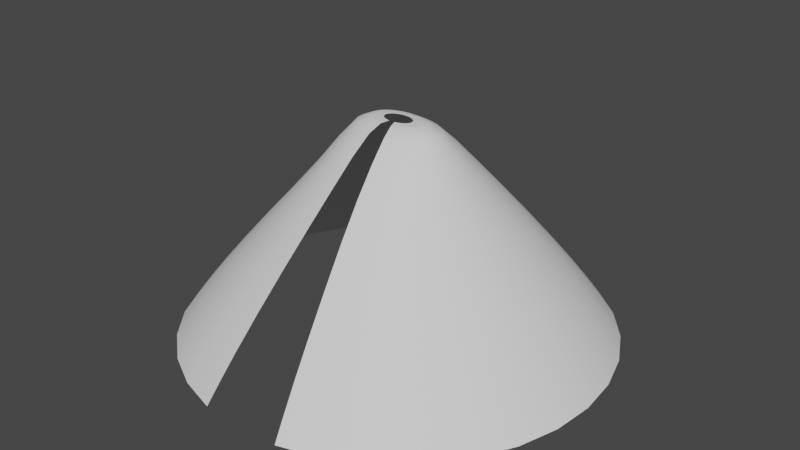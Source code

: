 # Source: cloth.blend  (saved by Blender 2.83.19; exported with 4.5.12 LTS)
import bpy
from mathutils import Matrix  # noqa: F401  (used for matrix-valued properties, if any)

bpy.ops.wm.read_factory_settings(use_empty=True)
scene = bpy.context.scene
scene.name = 'Scene'

# ---- collections
col_collection = bpy.data.collections.new('Collection'); scene.collection.children.link(col_collection)

# ---- world
world_world = bpy.data.worlds.new('World'); scene.world = world_world
world_world.use_nodes = True; world_world.node_tree.nodes.clear()
_N = world_world.node_tree.nodes; _L = world_world.node_tree.links
n0 = _N.new('ShaderNodeOutputWorld'); n0.name = 'World Output'; n0.location = (300, 300)
n1 = _N.new('ShaderNodeBackground'); n1.name = 'Background'; n1.location = (10, 300)
n1.inputs[0].default_value = (0.05088, 0.05088, 0.05088, 1.0)
_L.new(n1.outputs[0], n0.inputs[0])
n0.is_active_output = True
world_world.color = (0.05088, 0.05088, 0.05088)
world_world.use_sun_shadow = False
world_world.sun_shadow_jitter_overblur = 0.0

# ---- meshes
me_cylinder = bpy.data.meshes.new('Cylinder')
me_cylinder.from_pydata([(-0.0001416, 0.2923, 0.787), (1.192e-07, 0.03635, 0.9796), (0.05927, 0.2867, 0.787), (0.01171, 0.03565, 0.9796), (0.1164, 0.2701, 0.787), (0.02297, 0.03358, 0.9796), (0.169, 0.2431, 0.787), (0.03335, 0.03022, 0.9796), (0.2152, 0.2067, 0.787), (0.04244, 0.0257, 0.9796), (0.2531, 0.1624, 0.787), (0.04991, 0.02019, 0.9796), (0.2812, 0.1119, 0.787), (0.05546, 0.01391, 0.9796), (0.2985, 0.05703, 0.787), (0.05887, 0.007091, 0.9796), (0.3044, 2.59e-07, 0.787), (0.06003, 3.261e-07, 0.9796), (0.2985, -0.05703, 0.787), (0.05887, -0.007091, 0.9796), (0.2812, -0.1119, 0.787), (0.05546, -0.01391, 0.9796), (0.2531, -0.1624, 0.787), (0.04991, -0.02019, 0.9796), (0.2152, -0.2067, 0.787), (0.04244, -0.0257, 0.9796), (0.169, -0.2431, 0.787), (0.03335, -0.03022, 0.9796), (0.1164, -0.2701, 0.787), (0.02297, -0.03358, 0.9796), (0.05927, -0.2867, 0.787), (0.01171, -0.03565, 0.9796), (-0.05955, -0.2867, 0.787), (-0.01171, -0.03565, 0.9796), (-0.1167, -0.2701, 0.787), (-0.02297, -0.03358, 0.9796), (-0.1693, -0.2431, 0.787), (-0.03335, -0.03022, 0.9796), (-0.2155, -0.2067, 0.787), (-0.04244, -0.0257, 0.9796), (-0.2533, -0.1624, 0.787), (-0.04991, -0.02019, 0.9796), (-0.2815, -0.1119, 0.787), (-0.05546, -0.01391, 0.9796), (-0.2988, -0.05703, 0.787), (-0.05887, -0.007091, 0.9796), (-0.3047, 5.199e-07, 0.787), (-0.06003, 3.588e-07, 0.9796), (-0.2988, 0.05703, 0.787), (-0.05887, 0.007091, 0.9796), (-0.2815, 0.1119, 0.787), (-0.05546, 0.01391, 0.9796), (-0.2533, 0.1624, 0.787), (-0.04991, 0.02019, 0.9796), (-0.2155, 0.2067, 0.787), (-0.04244, 0.0257, 0.9796), (-0.1693, 0.2431, 0.787), (-0.03335, 0.03022, 0.9796), (-0.1167, 0.2701, 0.787), (-0.02297, 0.03358, 0.9796), (-0.05955, 0.2867, 0.787), (-0.01171, 0.03565, 0.9796), (-0.0005669, 0.1201, 0.9502), (0.03315, 0.1178, 0.9502), (0.06556, 0.111, 0.9502), (0.09544, 0.09987, 0.9502), (0.1216, 0.08493, 0.9502), (0.1431, 0.06673, 0.9502), (0.1591, 0.04596, 0.9502), (0.1689, 0.02343, 0.9502), (0.1722, 3.02e-07, 0.9502), (0.1689, -0.02343, 0.9502), (0.1591, -0.04596, 0.9502), (0.1431, -0.06673, 0.9502), (0.1216, -0.08493, 0.9502), (0.09544, -0.09987, 0.9502), (0.06556, -0.111, 0.9502), (0.03315, -0.1178, 0.9502), (-0.03428, -0.1178, 0.9502), (-0.0667, -0.111, 0.9502), (-0.09657, -0.09987, 0.9502), (-0.1228, -0.08493, 0.9502), (-0.1442, -0.06673, 0.9502), (-0.1602, -0.04596, 0.9502), (-0.17, -0.02343, 0.9502), (-0.1734, 4.096e-07, 0.9502), (-0.17, 0.02343, 0.9502), (-0.1602, 0.04596, 0.9502), (-0.1442, 0.06673, 0.9502), (-0.1228, 0.08493, 0.9502), (-0.09657, 0.09987, 0.9502), (-0.0667, 0.111, 0.9502), (-0.03428, 0.1178, 0.9502), (1.853e-07, 0.5108, 0.5463), (0.09966, 0.501, 0.5463), (0.1955, 0.472, 0.5463), (0.2838, 0.4248, 0.5463), (0.3612, 0.3612, 0.5463), (0.4248, 0.2838, 0.5463), (0.472, 0.1955, 0.5463), (0.501, 0.09966, 0.5463), (0.5108, 2.133e-07, 0.5463), (0.501, -0.09966, 0.5463), (0.472, -0.1955, 0.5463), (0.4248, -0.2838, 0.5463), (0.3612, -0.3612, 0.5463), (0.2838, -0.4248, 0.5463), (0.1955, -0.472, 0.5463), (0.09966, -0.501, 0.5463), (-0.09966, -0.501, 0.5463), (-0.1955, -0.472, 0.5463), (-0.2838, -0.4247, 0.5463), (-0.3612, -0.3612, 0.5463), (-0.4248, -0.2838, 0.5463), (-0.472, -0.1955, 0.5463), (-0.501, -0.09966, 0.5463), (-0.5108, 6.692e-07, 0.5463), (-0.501, 0.09966, 0.5463), (-0.472, 0.1955, 0.5463), (-0.4247, 0.2838, 0.5463), (-0.3612, 0.3612, 0.5463), (-0.2838, 0.4248, 0.5463), (-0.1955, 0.472, 0.5463), (-0.09966, 0.501, 0.5463), (2.24e-07, 0.7137, 0.3041), (0.1392, 0.7, 0.3041), (0.2731, 0.6594, 0.3041), (0.3965, 0.5934, 0.3041), (0.5047, 0.5047, 0.3041), (0.5934, 0.3965, 0.3041), (0.6594, 0.2731, 0.3041), (0.7, 0.1392, 0.3041), (0.7137, 1.714e-07, 0.3041), (0.7, -0.1392, 0.3041), (0.6594, -0.2731, 0.3041), (0.5934, -0.3965, 0.3041), (0.5047, -0.5047, 0.3041), (0.3965, -0.5934, 0.3041), (0.2731, -0.6594, 0.3041), (0.1392, -0.7, 0.3041), (-0.1392, -0.7, 0.3041), (-0.2731, -0.6594, 0.3041), (-0.3965, -0.5934, 0.3041), (-0.5047, -0.5047, 0.3041), (-0.5934, -0.3965, 0.3041), (-0.6594, -0.2731, 0.3041), (-0.7, -0.1392, 0.3041), (-0.7137, 8.07e-07, 0.3041), (-0.7, 0.1392, 0.3041), (-0.6594, 0.2731, 0.3041), (-0.5934, 0.3965, 0.3041), (-0.5047, 0.5047, 0.3041), (-0.3965, 0.5934, 0.3041), (-0.2731, 0.6594, 0.3041), (-0.1392, 0.7, 0.3041), (2.477e-07, 0.8438, 0.1324), (0.1646, 0.8275, 0.1324), (0.3229, 0.7795, 0.1324), (0.4688, 0.7016, 0.1324), (0.5966, 0.5966, 0.1324), (0.7016, 0.4688, 0.1324), (0.7795, 0.3229, 0.1324), (0.8275, 0.1646, 0.1324), (0.8438, 1.434e-07, 0.1324), (0.8275, -0.1646, 0.1324), (0.7795, -0.3229, 0.1324), (0.7016, -0.4688, 0.1324), (0.5966, -0.5966, 0.1324), (0.4688, -0.7016, 0.1324), (0.3229, -0.7795, 0.1324), (0.1646, -0.8275, 0.1324), (-0.1646, -0.8275, 0.1324), (-0.3229, -0.7795, 0.1324), (-0.4688, -0.7016, 0.1324), (-0.5966, -0.5966, 0.1324), (-0.7016, -0.4688, 0.1324), (-0.7795, -0.3229, 0.1324), (-0.8275, -0.1646, 0.1324), (-0.8438, 8.959e-07, 0.1324), (-0.8275, 0.1646, 0.1324), (-0.7795, 0.3229, 0.1324), (-0.7016, 0.4688, 0.1324), (-0.5966, 0.5966, 0.1324), (-0.4688, 0.7016, 0.1324), (-0.3229, 0.7795, 0.1324), (-0.1646, 0.8275, 0.1324), (-0.0003897, 0.07057, 0.9764), (0.04477, 0.1923, 0.8843), (0.08821, 0.1811, 0.8843), (0.1282, 0.163, 0.8843), (0.1633, 0.1386, 0.8843), (0.1921, 0.1089, 0.8843), (0.2135, 0.07502, 0.8843), (0.2267, 0.03824, 0.8843), (0.2312, 2.818e-07, 0.8843), (0.2267, -0.03824, 0.8843), (0.2135, -0.07502, 0.8843), (0.1921, -0.1089, 0.8843), (0.1633, -0.1386, 0.8843), (0.1282, -0.163, 0.8843), (0.08821, -0.1811, 0.8843), (0.04477, -0.1923, 0.8843), (-0.04558, -0.1923, 0.8843), (-0.08902, -0.1811, 0.8843), (-0.1291, -0.163, 0.8843), (-0.1641, -0.1386, 0.8843), (-0.1929, -0.1089, 0.8843), (-0.2143, -0.07502, 0.8843), (-0.2275, -0.03824, 0.8843), (-0.232, 4.578e-07, 0.8843), (-0.2275, 0.03824, 0.8843), (-0.2143, 0.07502, 0.8843), (-0.1929, 0.1089, 0.8843), (-0.1641, 0.1386, 0.8843), (-0.1291, 0.163, 0.8843), (-0.08902, 0.1811, 0.8843), (-0.04558, 0.1923, 0.8843), (-0.0004074, 0.196, 0.8843), (0.02232, 0.06921, 0.9764), (0.04416, 0.0652, 0.9764), (0.06429, 0.05867, 0.9764), (0.08193, 0.0499, 0.9764), (0.09641, 0.03921, 0.9764), (0.1072, 0.02701, 0.9764), (0.1138, 0.01377, 0.9764), (0.116, 3.159e-07, 0.9764), (0.1138, -0.01377, 0.9764), (0.1072, -0.027, 0.9764), (0.09641, -0.0392, 0.9764), (0.08193, -0.0499, 0.9764), (0.06429, -0.05867, 0.9764), (0.04416, -0.0652, 0.9764), (0.02232, -0.06921, 0.9764), (-0.0231, -0.06921, 0.9764), (-0.04494, -0.0652, 0.9764), (-0.06507, -0.05867, 0.9764), (-0.08271, -0.0499, 0.9764), (-0.09718, -0.0392, 0.9764), (-0.1079, -0.027, 0.9764), (-0.1146, -0.01377, 0.9764), (-0.1168, 3.792e-07, 0.9764), (-0.1146, 0.01377, 0.9764), (-0.1079, 0.02701, 0.9764), (-0.09718, 0.03921, 0.9764), (-0.08271, 0.0499, 0.9764), (-0.06507, 0.05868, 0.9764), (-0.04494, 0.0652, 0.9764), (-0.0231, 0.06921, 0.9764), (0.2228, -0.3322, 0.6716), (0.1534, -0.3691, 0.6716), (-0.3705, -0.1529, 0.6716), (-0.3933, -0.07793, 0.6716), (-1.755e-05, 0.3995, 0.6716), (0.07821, 0.3918, 0.6716), (-0.07825, 0.3918, 0.6716), (0.3933, -0.07793, 0.6716), (0.3705, -0.1529, 0.6716), (-0.1535, -0.3691, 0.6716), (-0.2228, -0.3322, 0.6716), (-0.3334, 0.2219, 0.6716), (-0.2836, 0.2825, 0.6716), (0.3334, 0.2219, 0.6716), (0.3705, 0.1529, 0.6716), (0.07821, -0.3918, 0.6716), (-0.401, 5.935e-07, 0.6716), (0.1534, 0.3691, 0.6716), (0.3334, -0.2219, 0.6716), (-0.2836, -0.2825, 0.6716), (-0.2228, 0.3322, 0.6716), (0.3933, 0.07793, 0.6716), (-0.3933, 0.07793, 0.6716), (0.2228, 0.3322, 0.6716), (0.2835, -0.2825, 0.6716), (-0.3334, -0.2219, 0.6716), (-0.1535, 0.3691, 0.6716), (0.401, 2.363e-07, 0.6716), (-0.07825, -0.3918, 0.6716), (-0.3705, 0.1529, 0.6716), (0.2835, 0.2825, 0.6716), (0.237, -0.5723, 0.4192), (0.1208, -0.6075, 0.4192), (0.1208, 0.6075, 0.4192), (0.237, 0.5723, 0.4192), (-0.438, 0.438, 0.4192), (-0.3441, 0.515, 0.4192), (0.3441, 0.515, 0.4192), (-0.237, 0.5723, 0.4192), (-0.1208, -0.6075, 0.4192), (0.438, 0.438, 0.4192), (-0.1208, 0.6075, 0.4192), (-0.237, -0.5723, 0.4192), (0.515, 0.3441, 0.4192), (2.073e-07, 0.6194, 0.4192), (-0.3441, -0.515, 0.4192), (0.5723, 0.237, 0.4192), (-0.438, -0.438, 0.4192), (0.6075, 0.1208, 0.4192), (-0.515, -0.3441, 0.4192), (0.6194, 1.902e-07, 0.4192), (-0.5723, -0.237, 0.4192), (0.6075, -0.1208, 0.4192), (-0.6075, -0.1208, 0.4192), (0.5723, -0.237, 0.4192), (-0.6194, 7.442e-07, 0.4192), (0.515, -0.3441, 0.4192), (-0.6075, 0.1208, 0.4192), (0.438, -0.438, 0.4192), (-0.5723, 0.237, 0.4192), (0.3441, -0.515, 0.4192), (-0.515, 0.3441, 0.4192), (-0.1532, -0.7704, 0.2115), (-0.3006, -0.7257, 0.2115), (0.5554, 0.5554, 0.2115), (0.6531, 0.4364, 0.2115), (-0.1532, 0.7704, 0.2115), (2.375e-07, 0.7854, 0.2115), (-0.4364, -0.6531, 0.2115), (0.7257, 0.3006, 0.2115), (-0.5554, -0.5554, 0.2115), (0.7704, 0.1532, 0.2115), (-0.6531, -0.4364, 0.2115), (0.7854, 1.555e-07, 0.2115), (-0.7257, -0.3006, 0.2115), (0.7704, -0.1532, 0.2115), (-0.7704, -0.1532, 0.2115), (0.7257, -0.3006, 0.2115), (-0.7854, 8.568e-07, 0.2115), (0.6531, -0.4364, 0.2115), (-0.7704, 0.1532, 0.2115), (0.5554, -0.5554, 0.2115), (-0.7257, 0.3006, 0.2115), (0.4364, -0.6531, 0.2115), (-0.6531, 0.4364, 0.2115), (0.3006, -0.7257, 0.2115), (0.1532, 0.7704, 0.2115), (-0.5554, 0.5554, 0.2115), (0.1532, -0.7704, 0.2115), (0.3006, 0.7257, 0.2115), (-0.4364, 0.6531, 0.2115), (0.4364, 0.6531, 0.2115), (-0.3006, 0.7257, 0.2115), (-0.0004783, 0.09534, 0.9633), (0.02773, 0.09351, 0.9633), (0.05486, 0.08808, 0.9633), (0.07986, 0.07927, 0.9633), (0.1018, 0.06741, 0.9633), (0.1198, 0.05297, 0.9633), (0.1331, 0.03648, 0.9633), (0.1414, 0.0186, 0.9633), (0.1441, 3.089e-07, 0.9633), (0.1414, -0.0186, 0.9633), (0.1331, -0.03648, 0.9633), (0.1198, -0.05297, 0.9633), (0.1018, -0.06741, 0.9633), (0.07986, -0.07927, 0.9633), (0.05486, -0.08808, 0.9633), (0.02773, -0.09351, 0.9633), (-0.02869, -0.09351, 0.9633), (-0.05582, -0.08808, 0.9633), (-0.08082, -0.07927, 0.9633), (-0.1027, -0.06741, 0.9633), (-0.1207, -0.05297, 0.9633), (-0.1341, -0.03648, 0.9633), (-0.1423, -0.0186, 0.9633), (-0.1451, 3.944e-07, 0.9633), (-0.1423, 0.0186, 0.9633), (-0.1341, 0.03648, 0.9633), (-0.1207, 0.05297, 0.9633), (-0.1027, 0.06741, 0.9633), (-0.08082, 0.07927, 0.9633), (-0.05582, 0.08808, 0.9633), (-0.02869, 0.09351, 0.9633), (-0.0001948, 0.05346, 0.978), (0.01702, 0.05243, 0.978), (0.03357, 0.04939, 0.978), (0.04882, 0.04445, 0.978), (0.06219, 0.0378, 0.978), (0.07316, 0.0297, 0.978), (0.08131, 0.02046, 0.978), (0.08633, 0.01043, 0.978), (0.08803, 3.21e-07, 0.978), (0.08633, -0.01043, 0.978), (0.08131, -0.02046, 0.978), (0.07316, -0.0297, 0.978), (0.06219, -0.0378, 0.978), (0.04882, -0.04445, 0.978), (0.03357, -0.04939, 0.978), (0.01702, -0.05243, 0.978), (-0.01741, -0.05243, 0.978), (-0.03396, -0.04939, 0.978), (-0.04921, -0.04445, 0.978), (-0.06258, -0.0378, 0.978), (-0.07355, -0.0297, 0.978), (-0.0817, -0.02046, 0.978), (-0.08672, -0.01043, 0.978), (-0.08841, 3.69e-07, 0.978), (-0.08672, 0.01043, 0.978), (-0.0817, 0.02046, 0.978), (-0.07355, 0.0297, 0.978), (-0.06258, 0.0378, 0.978), (-0.04921, 0.04445, 0.978), (-0.03396, 0.04939, 0.978), (-0.01741, 0.05243, 0.978), (0.03896, 0.155, 0.9172), (0.07688, 0.146, 0.9172), (0.1118, 0.1314, 0.9172), (0.1425, 0.1118, 0.9172), (0.1676, 0.08782, 0.9172), (0.1863, 0.06049, 0.9172), (0.1978, 0.03084, 0.9172), (0.2017, 2.919e-07, 0.9172), (0.1978, -0.03084, 0.9172), (0.1863, -0.06049, 0.9172), (0.1676, -0.08782, 0.9172), (0.1425, -0.1118, 0.9172), (0.1118, -0.1314, 0.9172), (0.07688, -0.146, 0.9172), (0.03896, -0.155, 0.9172), (-0.03993, -0.155, 0.9172), (-0.07786, -0.146, 0.9172), (-0.1128, -0.1314, 0.9172), (-0.1435, -0.1118, 0.9172), (-0.1686, -0.08782, 0.9172), (-0.1873, -0.06049, 0.9172), (-0.1988, -0.03084, 0.9172), (-0.2027, 4.337e-07, 0.9172), (-0.1988, 0.03084, 0.9172), (-0.1873, 0.06049, 0.9172), (-0.1686, 0.08782, 0.9172), (-0.1435, 0.1118, 0.9172), (-0.1128, 0.1314, 0.9172), (-0.07786, 0.146, 0.9172), (-0.03993, 0.155, 0.9172), (-0.0004871, 0.1581, 0.9172), (0.05202, 0.2395, 0.8356), (0.1023, 0.2256, 0.8356), (0.1486, 0.203, 0.8356), (0.1893, 0.1727, 0.8356), (0.2226, 0.1357, 0.8356), (0.2474, 0.09344, 0.8356), (0.2626, 0.04764, 0.8356), (0.2678, 2.704e-07, 0.8356), (0.2626, -0.04764, 0.8356), (0.2474, -0.09344, 0.8356), (0.2226, -0.1357, 0.8356), (0.1893, -0.1727, 0.8356), (0.1486, -0.203, 0.8356), (0.1023, -0.2256, 0.8356), (0.05202, -0.2395, 0.8356), (-0.05257, -0.2395, 0.8356), (-0.1028, -0.2256, 0.8356), (-0.1492, -0.203, 0.8356), (-0.1898, -0.1727, 0.8356), (-0.2231, -0.1357, 0.8356), (-0.2479, -0.09344, 0.8356), (-0.2632, -0.04764, 0.8356), (-0.2683, 4.888e-07, 0.8356), (-0.2632, 0.04764, 0.8356), (-0.2479, 0.09344, 0.8356), (-0.2231, 0.1357, 0.8356), (-0.1898, 0.1727, 0.8356), (-0.1492, 0.203, 0.8356), (-0.1028, 0.2256, 0.8356), (-0.05257, 0.2395, 0.8356), (-0.0002745, 0.2442, 0.8356), (0.1959, -0.2876, 0.7293), (0.1349, -0.3196, 0.7293), (-0.326, -0.1324, 0.7293), (-0.3461, -0.06748, 0.7293), (-7.958e-05, 0.3459, 0.7293), (0.06874, 0.3393, 0.7293), (-0.0689, 0.3393, 0.7293), (0.3459, -0.06748, 0.7293), (0.3258, -0.1324, 0.7293), (-0.1351, -0.3196, 0.7293), (-0.1961, -0.2876, 0.7293), (-0.2934, 0.1922, 0.7293), (-0.2495, 0.2446, 0.7293), (0.2932, 0.1922, 0.7293), (0.3258, 0.1324, 0.7293), (0.06874, -0.3393, 0.7293), (-0.3528, 5.567e-07, 0.7293), (0.1349, 0.3196, 0.7293), (0.2932, -0.1922, 0.7293), (-0.2495, -0.2446, 0.7293), (-0.1961, 0.2876, 0.7293), (0.3459, 0.06748, 0.7293), (-0.3461, 0.06748, 0.7293), (0.1959, 0.2876, 0.7293), (0.2494, -0.2446, 0.7293), (-0.2934, -0.1922, 0.7293), (-0.1351, 0.3196, 0.7293), (0.3527, 2.476e-07, 0.7293), (-0.0689, -0.3393, 0.7293), (-0.326, 0.1324, 0.7293), (0.2494, 0.2446, 0.7293), (0.2533, -0.3785, 0.609), (0.1745, -0.4205, 0.609), (-0.4212, -0.1742, 0.609), (-0.4472, -0.0888, 0.609), (-8.684e-06, 0.4552, 0.609), (0.08894, 0.4464, 0.609), (-0.08895, 0.4464, 0.609), (0.4472, -0.0888, 0.609), (0.4212, -0.1742, 0.609), (-0.1745, -0.4205, 0.609), (-0.2533, -0.3785, 0.609), (-0.3791, 0.2529, 0.609), (-0.3224, 0.3218, 0.609), (0.3791, 0.2529, 0.609), (0.4212, 0.1742, 0.609), (0.08894, -0.4464, 0.609), (-0.4559, 6.313e-07, 0.609), (0.1745, 0.4205, 0.609), (0.3791, -0.2529, 0.609), (-0.3224, -0.3218, 0.609), (-0.2533, 0.3785, 0.609), (0.4472, 0.0888, 0.609), (-0.4472, 0.0888, 0.609), (0.2533, 0.3785, 0.609), (0.3224, -0.3218, 0.609), (-0.3791, -0.2529, 0.609), (-0.1745, 0.4205, 0.609), (0.4559, 2.248e-07, 0.609), (-0.08895, -0.4464, 0.609), (-0.4212, 0.1742, 0.609), (0.3224, 0.3218, 0.609)], [], [(342, 343, 64, 63), (374, 219, 218, 373), (343, 344, 65, 64), (375, 220, 219, 374), (344, 345, 66, 65), (376, 221, 220, 375), (345, 346, 67, 66), (377, 222, 221, 376), (346, 347, 68, 67), (378, 223, 222, 377), (347, 348, 69, 68), (379, 224, 223, 378), (348, 349, 70, 69), (380, 225, 224, 379), (349, 350, 71, 70), (381, 226, 225, 380), (350, 351, 72, 71), (382, 227, 226, 381), (351, 352, 73, 72), (383, 228, 227, 382), (352, 353, 74, 73), (384, 229, 228, 383), (353, 354, 75, 74), (385, 230, 229, 384), (354, 355, 76, 75), (386, 231, 230, 385), (355, 356, 77, 76), (387, 232, 231, 386), (357, 358, 79, 78), (389, 234, 233, 388), (358, 359, 80, 79), (390, 235, 234, 389), (359, 360, 81, 80), (391, 236, 235, 390), (360, 361, 82, 81), (392, 237, 236, 391), (361, 362, 83, 82), (393, 238, 237, 392), (362, 363, 84, 83), (394, 239, 238, 393), (363, 364, 85, 84), (395, 240, 239, 394), (364, 365, 86, 85), (396, 241, 240, 395), (365, 366, 87, 86), (397, 242, 241, 396), (366, 367, 88, 87), (398, 243, 242, 397), (367, 368, 89, 88), (399, 244, 243, 398), (368, 369, 90, 89), (400, 245, 244, 399), (369, 370, 91, 90), (401, 246, 245, 400), (370, 371, 92, 91), (402, 247, 246, 401), (371, 341, 62, 92), (372, 186, 247, 402), (341, 342, 63, 62), (431, 432, 216, 215), (463, 464, 0, 60), (430, 431, 215, 214), (462, 463, 60, 58), (429, 430, 214, 213), (461, 462, 58, 56), (428, 429, 213, 212), (460, 461, 56, 54), (427, 428, 212, 211), (459, 460, 54, 52), (426, 427, 211, 210), (458, 459, 52, 50), (425, 426, 210, 209), (457, 458, 50, 48), (424, 425, 209, 208), (456, 457, 48, 46), (423, 424, 208, 207), (455, 456, 46, 44), (422, 423, 207, 206), (454, 455, 44, 42), (421, 422, 206, 205), (453, 454, 42, 40), (420, 421, 205, 204), (452, 453, 40, 38), (419, 420, 204, 203), (451, 452, 38, 36), (418, 419, 203, 202), (450, 451, 36, 34), (449, 450, 34, 32), (416, 417, 201, 200), (415, 416, 200, 199), (447, 448, 30, 28), (414, 415, 199, 198), (446, 447, 28, 26), (413, 414, 198, 197), (445, 446, 26, 24), (412, 413, 197, 196), (444, 445, 24, 22), (411, 412, 196, 195), (443, 444, 22, 20), (410, 411, 195, 194), (442, 443, 20, 18), (409, 410, 194, 193), (441, 442, 18, 16), (408, 409, 193, 192), (440, 441, 16, 14), (407, 408, 192, 191), (439, 440, 14, 12), (406, 407, 191, 190), (438, 439, 12, 10), (405, 406, 190, 189), (437, 438, 10, 8), (404, 405, 189, 188), (436, 437, 8, 6), (403, 404, 188, 187), (435, 436, 6, 4), (433, 403, 187, 217), (434, 435, 4, 2), (465, 466, 249, 248), (464, 434, 2, 0), (496, 497, 107, 106), (467, 468, 251, 250), (498, 499, 115, 114), (469, 470, 253, 252), (500, 501, 94, 93), (471, 469, 252, 254), (502, 500, 93, 123), (472, 473, 256, 255), (503, 504, 103, 102), (474, 475, 258, 257), (505, 506, 111, 110), (476, 477, 260, 259), (507, 508, 120, 119), (478, 479, 262, 261), (509, 510, 99, 98), (466, 480, 263, 249), (497, 511, 108, 107), (468, 481, 264, 251), (499, 512, 116, 115), (470, 482, 265, 253), (501, 513, 95, 94), (473, 483, 266, 256), (504, 514, 104, 103), (475, 484, 267, 258), (506, 515, 112, 111), (477, 485, 268, 260), (508, 516, 121, 120), (479, 486, 269, 262), (510, 517, 100, 99), (481, 487, 270, 264), (512, 518, 117, 116), (482, 488, 271, 265), (513, 519, 96, 95), (483, 489, 272, 266), (514, 520, 105, 104), (484, 490, 273, 267), (515, 521, 113, 112), (485, 491, 274, 268), (516, 522, 122, 121), (486, 492, 275, 269), (517, 523, 101, 100), (487, 494, 277, 270), (518, 525, 118, 117), (488, 495, 278, 271), (519, 526, 97, 96), (489, 465, 248, 272), (520, 496, 106, 105), (490, 467, 250, 273), (521, 498, 114, 113), (491, 471, 254, 274), (522, 502, 123, 122), (492, 472, 255, 275), (523, 503, 102, 101), (493, 474, 257, 276), (524, 505, 110, 109), (494, 476, 259, 277), (525, 507, 119, 118), (495, 478, 261, 278), (526, 509, 98, 97), (107, 108, 280, 279), (279, 280, 139, 138), (94, 95, 282, 281), (281, 282, 126, 125), (120, 121, 284, 283), (283, 284, 152, 151), (95, 96, 285, 282), (282, 285, 127, 126), (121, 122, 286, 284), (284, 286, 153, 152), (96, 97, 288, 285), (285, 288, 128, 127), (122, 123, 289, 286), (286, 289, 154, 153), (109, 110, 290, 287), (287, 290, 141, 140), (97, 98, 291, 288), (288, 291, 129, 128), (123, 93, 292, 289), (289, 292, 124, 154), (110, 111, 293, 290), (290, 293, 142, 141), (98, 99, 294, 291), (291, 294, 130, 129), (111, 112, 295, 293), (293, 295, 143, 142), (99, 100, 296, 294), (294, 296, 131, 130), (112, 113, 297, 295), (295, 297, 144, 143), (100, 101, 298, 296), (296, 298, 132, 131), (113, 114, 299, 297), (297, 299, 145, 144), (101, 102, 300, 298), (298, 300, 133, 132), (114, 115, 301, 299), (299, 301, 146, 145), (102, 103, 302, 300), (300, 302, 134, 133), (115, 116, 303, 301), (301, 303, 147, 146), (103, 104, 304, 302), (302, 304, 135, 134), (116, 117, 305, 303), (303, 305, 148, 147), (104, 105, 306, 304), (304, 306, 136, 135), (117, 118, 307, 305), (305, 307, 149, 148), (105, 106, 308, 306), (306, 308, 137, 136), (118, 119, 309, 307), (307, 309, 150, 149), (106, 107, 279, 308), (308, 279, 138, 137), (93, 94, 281, 292), (292, 281, 125, 124), (119, 120, 283, 309), (309, 283, 151, 150), (140, 141, 311, 310), (310, 311, 172, 171), (128, 129, 313, 312), (312, 313, 160, 159), (154, 124, 315, 314), (314, 315, 155, 185), (141, 142, 316, 311), (311, 316, 173, 172), (129, 130, 317, 313), (313, 317, 161, 160), (142, 143, 318, 316), (316, 318, 174, 173), (130, 131, 319, 317), (317, 319, 162, 161), (143, 144, 320, 318), (318, 320, 175, 174), (131, 132, 321, 319), (319, 321, 163, 162), (144, 145, 322, 320), (320, 322, 176, 175), (132, 133, 323, 321), (321, 323, 164, 163), (145, 146, 324, 322), (322, 324, 177, 176), (133, 134, 325, 323), (323, 325, 165, 164), (146, 147, 326, 324), (324, 326, 178, 177), (134, 135, 327, 325), (325, 327, 166, 165), (147, 148, 328, 326), (326, 328, 179, 178), (135, 136, 329, 327), (327, 329, 167, 166), (148, 149, 330, 328), (328, 330, 180, 179), (136, 137, 331, 329), (329, 331, 168, 167), (149, 150, 332, 330), (330, 332, 181, 180), (137, 138, 333, 331), (331, 333, 169, 168), (124, 125, 334, 315), (315, 334, 156, 155), (150, 151, 335, 332), (332, 335, 182, 181), (138, 139, 336, 333), (333, 336, 170, 169), (125, 126, 337, 334), (334, 337, 157, 156), (151, 152, 338, 335), (335, 338, 183, 182), (126, 127, 339, 337), (337, 339, 158, 157), (152, 153, 340, 338), (338, 340, 184, 183), (127, 128, 312, 339), (339, 312, 159, 158), (153, 154, 314, 340), (340, 314, 185, 184), (373, 218, 186, 372), (432, 433, 217, 216), (186, 218, 342, 341), (247, 186, 341, 371), (246, 247, 371, 370), (245, 246, 370, 369), (244, 245, 369, 368), (243, 244, 368, 367), (242, 243, 367, 366), (241, 242, 366, 365), (240, 241, 365, 364), (239, 240, 364, 363), (238, 239, 363, 362), (237, 238, 362, 361), (236, 237, 361, 360), (235, 236, 360, 359), (234, 235, 359, 358), (233, 234, 358, 357), (231, 232, 356, 355), (230, 231, 355, 354), (229, 230, 354, 353), (228, 229, 353, 352), (227, 228, 352, 351), (226, 227, 351, 350), (225, 226, 350, 349), (224, 225, 349, 348), (223, 224, 348, 347), (222, 223, 347, 346), (221, 222, 346, 345), (220, 221, 345, 344), (219, 220, 344, 343), (218, 219, 343, 342), (3, 373, 372, 1), (1, 372, 402, 61), (61, 402, 401, 59), (59, 401, 400, 57), (57, 400, 399, 55), (55, 399, 398, 53), (53, 398, 397, 51), (51, 397, 396, 49), (49, 396, 395, 47), (47, 395, 394, 45), (45, 394, 393, 43), (43, 393, 392, 41), (41, 392, 391, 39), (39, 391, 390, 37), (37, 390, 389, 35), (35, 389, 388, 33), (31, 387, 386, 29), (29, 386, 385, 27), (27, 385, 384, 25), (25, 384, 383, 23), (23, 383, 382, 21), (21, 382, 381, 19), (19, 381, 380, 17), (17, 380, 379, 15), (15, 379, 378, 13), (13, 378, 377, 11), (11, 377, 376, 9), (9, 376, 375, 7), (7, 375, 374, 5), (5, 374, 373, 3), (92, 62, 433, 432), (62, 63, 403, 433), (63, 64, 404, 403), (64, 65, 405, 404), (65, 66, 406, 405), (66, 67, 407, 406), (67, 68, 408, 407), (68, 69, 409, 408), (69, 70, 410, 409), (70, 71, 411, 410), (71, 72, 412, 411), (72, 73, 413, 412), (73, 74, 414, 413), (74, 75, 415, 414), (75, 76, 416, 415), (76, 77, 417, 416), (78, 79, 419, 418), (79, 80, 420, 419), (80, 81, 421, 420), (81, 82, 422, 421), (82, 83, 423, 422), (83, 84, 424, 423), (84, 85, 425, 424), (85, 86, 426, 425), (86, 87, 427, 426), (87, 88, 428, 427), (88, 89, 429, 428), (89, 90, 430, 429), (90, 91, 431, 430), (91, 92, 432, 431), (217, 187, 434, 464), (187, 188, 435, 434), (188, 189, 436, 435), (189, 190, 437, 436), (190, 191, 438, 437), (191, 192, 439, 438), (192, 193, 440, 439), (193, 194, 441, 440), (194, 195, 442, 441), (195, 196, 443, 442), (196, 197, 444, 443), (197, 198, 445, 444), (198, 199, 446, 445), (199, 200, 447, 446), (200, 201, 448, 447), (202, 203, 450, 449), (203, 204, 451, 450), (204, 205, 452, 451), (205, 206, 453, 452), (206, 207, 454, 453), (207, 208, 455, 454), (208, 209, 456, 455), (209, 210, 457, 456), (210, 211, 458, 457), (211, 212, 459, 458), (212, 213, 460, 459), (213, 214, 461, 460), (214, 215, 462, 461), (215, 216, 463, 462), (216, 217, 464, 463), (8, 10, 478, 495), (50, 52, 476, 494), (32, 34, 474, 493), (16, 18, 472, 492), (58, 60, 471, 491), (40, 42, 467, 490), (24, 26, 465, 489), (6, 8, 495, 488), (48, 50, 494, 487), (14, 16, 492, 486), (56, 58, 491, 485), (38, 40, 490, 484), (22, 24, 489, 483), (4, 6, 488, 482), (46, 48, 487, 481), (12, 14, 486, 479), (54, 56, 485, 477), (36, 38, 484, 475), (20, 22, 483, 473), (2, 4, 482, 470), (44, 46, 481, 468), (28, 30, 480, 466), (10, 12, 479, 478), (52, 54, 477, 476), (34, 36, 475, 474), (18, 20, 473, 472), (60, 0, 469, 471), (0, 2, 470, 469), (42, 44, 468, 467), (26, 28, 466, 465), (278, 261, 509, 526), (277, 259, 507, 525), (276, 257, 505, 524), (275, 255, 503, 523), (274, 254, 502, 522), (273, 250, 498, 521), (272, 248, 496, 520), (271, 278, 526, 519), (270, 277, 525, 518), (269, 275, 523, 517), (268, 274, 522, 516), (267, 273, 521, 515), (266, 272, 520, 514), (265, 271, 519, 513), (264, 270, 518, 512), (262, 269, 517, 510), (260, 268, 516, 508), (258, 267, 515, 506), (256, 266, 514, 504), (253, 265, 513, 501), (251, 264, 512, 499), (249, 263, 511, 497), (261, 262, 510, 509), (259, 260, 508, 507), (257, 258, 506, 505), (255, 256, 504, 503), (254, 252, 500, 502), (252, 253, 501, 500), (250, 251, 499, 498), (248, 249, 497, 496)])
me_cylinder.polygons.foreach_set('use_smooth', [True] * 480)
_uv = me_cylinder.uv_layers.new(name='UVMap')
_uv.uv.foreach_set('vector', [0.9688, 0.8125, 0.9375, 0.8125, 0.9375, 0.75, 0.9688, 0.75, 0.9375, 0.9375, 0.9375, 0.875, 0.9688, 0.875, 0.9688, 0.9375, 0.9375, 0.8125, 0.9063, 0.8125, 0.9063, 0.75, 0.9375, 0.75, 0.9063, 0.9375, 0.9063, 0.875, 0.9375, 0.875, 0.9375, 0.9375, 0.9063, 0.8125, 0.875, 0.8125, 0.875, 0.75, 0.9063, 0.75, 0.875, 0.9375, 0.875, 0.875, 0.9063, 0.875, 0.9063, 0.9375, 0.875, 0.8125, 0.8438, 0.8125, 0.8438, 0.75, 0.875, 0.75, 0.8438, 0.9375, 0.8438, 0.875, 0.875, 0.875, 0.875, 0.9375, 0.8438, 0.8125, 0.8125, 0.8125, 0.8125, 0.75, 0.8438, 0.75, 0.8125, 0.9375, 0.8125, 0.875, 0.8438, 0.875, 0.8438, 0.9375, 0.8125, 0.8125, 0.7813, 0.8125, 0.7813, 0.75, 0.8125, 0.75, 0.7812, 0.9375, 0.7813, 0.875, 0.8125, 0.875, 0.8125, 0.9375, 0.7813, 0.8125, 0.75, 0.8125, 0.75, 0.75, 0.7813, 0.75, 0.75, 0.9375, 0.75, 0.875, 0.7813, 0.875, 0.7812, 0.9375, 0.75, 0.8125, 0.7188, 0.8125, 0.7188, 0.75, 0.75, 0.75, 0.7188, 0.9375, 0.7188, 0.875, 0.75, 0.875, 0.75, 0.9375, 0.7188, 0.8125, 0.6875, 0.8125, 0.6875, 0.75, 0.7188, 0.75, 0.6875, 0.9375, 0.6875, 0.875, 0.7188, 0.875, 0.7188, 0.9375, 0.6875, 0.8125, 0.6562, 0.8125, 0.6563, 0.75, 0.6875, 0.75, 0.6563, 0.9375, 0.6563, 0.875, 0.6875, 0.875, 0.6875, 0.9375, 0.6562, 0.8125, 0.625, 0.8125, 0.625, 0.75, 0.6563, 0.75, 0.625, 0.9375, 0.625, 0.875, 0.6563, 0.875, 0.6563, 0.9375, 0.625, 0.8125, 0.5938, 0.8125, 0.5938, 0.75, 0.625, 0.75, 0.5938, 0.9375, 0.5938, 0.875, 0.625, 0.875, 0.625, 0.9375, 0.5938, 0.8125, 0.5625, 0.8125, 0.5625, 0.75, 0.5938, 0.75, 0.5625, 0.9375, 0.5625, 0.875, 0.5938, 0.875, 0.5938, 0.9375, 0.5625, 0.8125, 0.5313, 0.8125, 0.5313, 0.75, 0.5625, 0.75, 0.5313, 0.9375, 0.5312, 0.875, 0.5625, 0.875, 0.5625, 0.9375, 0.4688, 0.8125, 0.4375, 0.8125, 0.4375, 0.75, 0.4688, 0.75, 0.4375, 0.9375, 0.4375, 0.875, 0.4688, 0.875, 0.4688, 0.9375, 0.4375, 0.8125, 0.4063, 0.8125, 0.4063, 0.75, 0.4375, 0.75, 0.4063, 0.9375, 0.4063, 0.875, 0.4375, 0.875, 0.4375, 0.9375, 0.4063, 0.8125, 0.375, 0.8125, 0.375, 0.75, 0.4063, 0.75, 0.375, 0.9375, 0.375, 0.875, 0.4063, 0.875, 0.4063, 0.9375, 0.375, 0.8125, 0.3438, 0.8125, 0.3438, 0.75, 0.375, 0.75, 0.3438, 0.9375, 0.3438, 0.875, 0.375, 0.875, 0.375, 0.9375, 0.3438, 0.8125, 0.3125, 0.8125, 0.3125, 0.75, 0.3438, 0.75, 0.3125, 0.9375, 0.3125, 0.875, 0.3438, 0.875, 0.3438, 0.9375, 0.3125, 0.8125, 0.2813, 0.8125, 0.2813, 0.75, 0.3125, 0.75, 0.2813, 0.9375, 0.2813, 0.875, 0.3125, 0.875, 0.3125, 0.9375, 0.2813, 0.8125, 0.25, 0.8125, 0.25, 0.75, 0.2813, 0.75, 0.25, 0.9375, 0.25, 0.875, 0.2813, 0.875, 0.2813, 0.9375, 0.25, 0.8125, 0.2188, 0.8125, 0.2187, 0.75, 0.25, 0.75, 0.2188, 0.9375, 0.2188, 0.875, 0.25, 0.875, 0.25, 0.9375, 0.2188, 0.8125, 0.1875, 0.8125, 0.1875, 0.75, 0.2187, 0.75, 0.1875, 0.9375, 0.1875, 0.875, 0.2188, 0.875, 0.2188, 0.9375, 0.1875, 0.8125, 0.1563, 0.8125, 0.1563, 0.75, 0.1875, 0.75, 0.1563, 0.9375, 0.1563, 0.875, 0.1875, 0.875, 0.1875, 0.9375, 0.1563, 0.8125, 0.125, 0.8125, 0.125, 0.75, 0.1563, 0.75, 0.125, 0.9375, 0.125, 0.875, 0.1563, 0.875, 0.1563, 0.9375, 0.125, 0.8125, 0.09375, 0.8125, 0.09375, 0.75, 0.125, 0.75, 0.09375, 0.9375, 0.09375, 0.875, 0.125, 0.875, 0.125, 0.9375, 0.09375, 0.8125, 0.0625, 0.8125, 0.0625, 0.75, 0.09375, 0.75, 0.0625, 0.9375, 0.0625, 0.875, 0.09375, 0.875, 0.09375, 0.9375, 0.0625, 0.8125, 0.03125, 0.8125, 0.03125, 0.75, 0.0625, 0.75, 0.03125, 0.9375, 0.03125, 0.875, 0.0625, 0.875, 0.0625, 0.9375, 0.03125, 0.8125, 0.0, 0.8125, 0.0, 0.75, 0.03125, 0.75, 0.0, 0.9375, 0.0, 0.875, 0.03125, 0.875, 0.03125, 0.9375, 1.0, 0.8125, 0.9688, 0.8125, 0.9688, 0.75, 1.0, 0.75, 0.0625, 0.6901, 0.03125, 0.6901, 0.03125, 0.6302, 0.0625, 0.6302, 0.03125, 0.5859, 0.0, 0.5859, 0.0, 0.5417, 0.03125, 0.5417, 0.09375, 0.6901, 0.0625, 0.6901, 0.0625, 0.6302, 0.09375, 0.6302, 0.0625, 0.5859, 0.03125, 0.5859, 0.03125, 0.5417, 0.0625, 0.5417, 0.125, 0.6901, 0.09375, 0.6901, 0.09375, 0.6302, 0.125, 0.6302, 0.09375, 0.5859, 0.0625, 0.5859, 0.0625, 0.5417, 0.09375, 0.5417, 0.1563, 0.6901, 0.125, 0.6901, 0.125, 0.6302, 0.1563, 0.6302, 0.125, 0.5859, 0.09375, 0.5859, 0.09375, 0.5417, 0.125, 0.5417, 0.1875, 0.6901, 0.1563, 0.6901, 0.1563, 0.6302, 0.1875, 0.6302, 0.1563, 0.5859, 0.125, 0.5859, 0.125, 0.5417, 0.1563, 0.5417, 0.2188, 0.6901, 0.1875, 0.6901, 0.1875, 0.6302, 0.2188, 0.6302, 0.1875, 0.5859, 0.1563, 0.5859, 0.1563, 0.5417, 0.1875, 0.5417, 0.25, 0.6901, 0.2188, 0.6901, 0.2188, 0.6302, 0.25, 0.6302, 0.2188, 0.5859, 0.1875, 0.5859, 0.1875, 0.5417, 0.2187, 0.5417, 0.2813, 0.6901, 0.25, 0.6901, 0.25, 0.6302, 0.2813, 0.6302, 0.25, 0.5859, 0.2188, 0.5859, 0.2187, 0.5417, 0.25, 0.5417, 0.3125, 0.6901, 0.2813, 0.6901, 0.2813, 0.6302, 0.3125, 0.6302, 0.2813, 0.5859, 0.25, 0.5859, 0.25, 0.5417, 0.2813, 0.5417, 0.3438, 0.6901, 0.3125, 0.6901, 0.3125, 0.6302, 0.3438, 0.6302, 0.3125, 0.5859, 0.2813, 0.5859, 0.2813, 0.5417, 0.3125, 0.5417, 0.375, 0.6901, 0.3438, 0.6901, 0.3438, 0.6302, 0.375, 0.6302, 0.3438, 0.5859, 0.3125, 0.5859, 0.3125, 0.5417, 0.3438, 0.5417, 0.4063, 0.6901, 0.375, 0.6901, 0.375, 0.6302, 0.4063, 0.6302, 0.375, 0.5859, 0.3438, 0.5859, 0.3438, 0.5417, 0.375, 0.5417, 0.4375, 0.6901, 0.4063, 0.6901, 0.4063, 0.6302, 0.4375, 0.6302, 0.4063, 0.5859, 0.375, 0.5859, 0.375, 0.5417, 0.4063, 0.5417, 0.4688, 0.6901, 0.4375, 0.6901, 0.4375, 0.6302, 0.4687, 0.6302, 0.4375, 0.5859, 0.4063, 0.5859, 0.4063, 0.5417, 0.4375, 0.5417, 0.4688, 0.5859, 0.4375, 0.5859, 0.4375, 0.5417, 0.4688, 0.5417, 0.5625, 0.6901, 0.5312, 0.6901, 0.5312, 0.6302, 0.5625, 0.6302, 0.5938, 0.6901, 0.5625, 0.6901, 0.5625, 0.6302, 0.5938, 0.6302, 0.5625, 0.5859, 0.5312, 0.5859, 0.5313, 0.5417, 0.5625, 0.5417, 0.625, 0.6901, 0.5938, 0.6901, 0.5938, 0.6302, 0.625, 0.6302, 0.5937, 0.5859, 0.5625, 0.5859, 0.5625, 0.5417, 0.5938, 0.5417, 0.6563, 0.6901, 0.625, 0.6901, 0.625, 0.6302, 0.6563, 0.6302, 0.625, 0.5859, 0.5937, 0.5859, 0.5938, 0.5417, 0.625, 0.5417, 0.6875, 0.6901, 0.6563, 0.6901, 0.6563, 0.6302, 0.6875, 0.6302, 0.6563, 0.5859, 0.625, 0.5859, 0.625, 0.5417, 0.6563, 0.5417, 0.7188, 0.6901, 0.6875, 0.6901, 0.6875, 0.6302, 0.7188, 0.6302, 0.6875, 0.5859, 0.6563, 0.5859, 0.6563, 0.5417, 0.6875, 0.5417, 0.75, 0.6901, 0.7188, 0.6901, 0.7188, 0.6302, 0.75, 0.6302, 0.7188, 0.5859, 0.6875, 0.5859, 0.6875, 0.5417, 0.7188, 0.5417, 0.7813, 0.6901, 0.75, 0.6901, 0.75, 0.6302, 0.7813, 0.6302, 0.75, 0.5859, 0.7188, 0.5859, 0.7188, 0.5417, 0.75, 0.5417, 0.8125, 0.6901, 0.7813, 0.6901, 0.7813, 0.6302, 0.8125, 0.6302, 0.7813, 0.5859, 0.75, 0.5859, 0.75, 0.5417, 0.7813, 0.5417, 0.8438, 0.6901, 0.8125, 0.6901, 0.8125, 0.6302, 0.8438, 0.6302, 0.8125, 0.5859, 0.7813, 0.5859, 0.7813, 0.5417, 0.8125, 0.5417, 0.875, 0.6901, 0.8438, 0.6901, 0.8438, 0.6302, 0.875, 0.6302, 0.8438, 0.5859, 0.8125, 0.5859, 0.8125, 0.5417, 0.8438, 0.5417, 0.9062, 0.6901, 0.875, 0.6901, 0.875, 0.6302, 0.9062, 0.6302, 0.875, 0.5859, 0.8438, 0.5859, 0.8438, 0.5417, 0.875, 0.5417, 0.9375, 0.6901, 0.9062, 0.6901, 0.9062, 0.6302, 0.9375, 0.6302, 0.9062, 0.5859, 0.875, 0.5859, 0.875, 0.5417, 0.9063, 0.5417, 0.9688, 0.6901, 0.9375, 0.6901, 0.9375, 0.6302, 0.9688, 0.6302, 0.9375, 0.5859, 0.9062, 0.5859, 0.9063, 0.5417, 0.9375, 0.5417, 1.0, 0.6901, 0.9688, 0.6901, 0.9688, 0.6302, 1.0, 0.6302, 0.9688, 0.5859, 0.9375, 0.5859, 0.9375, 0.5417, 0.9688, 0.5417, 0.5938, 0.5234, 0.5625, 0.5234, 0.5625, 0.5052, 0.5938, 0.5052, 1.0, 0.5859, 0.9688, 0.5859, 0.9688, 0.5417, 1.0, 0.5417, 0.5938, 0.5026, 0.5625, 0.5026, 0.5625, 0.5, 0.5938, 0.5, 0.3125, 0.5234, 0.2813, 0.5234, 0.2813, 0.5052, 0.3125, 0.5052, 0.3125, 0.5026, 0.2812, 0.5026, 0.2813, 0.5, 0.3125, 0.5, 1.0, 0.5234, 0.9688, 0.5234, 0.9688, 0.5052, 1.0, 0.5052, 1.0, 0.5026, 0.9688, 0.5026, 0.9688, 0.5, 1.0, 0.5, 0.03125, 0.5234, 0.0, 0.5234, 0.0, 0.5052, 0.03125, 0.5052, 0.03125, 0.5026, 0.0, 0.5026, 0.0, 0.5, 0.03125, 0.5, 0.7188, 0.5234, 0.6875, 0.5234, 0.6875, 0.5052, 0.7188, 0.5052, 0.7188, 0.5026, 0.6875, 0.5026, 0.6875, 0.5, 0.7188, 0.5, 0.4375, 0.5234, 0.4062, 0.5234, 0.4062, 0.5052, 0.4375, 0.5052, 0.4375, 0.5026, 0.4062, 0.5026, 0.4063, 0.5, 0.4375, 0.5, 0.1563, 0.5234, 0.125, 0.5234, 0.125, 0.5052, 0.1563, 0.5052, 0.1563, 0.5026, 0.125, 0.5026, 0.125, 0.5, 0.1563, 0.5, 0.8438, 0.5234, 0.8125, 0.5234, 0.8125, 0.5052, 0.8438, 0.5052, 0.8438, 0.5026, 0.8125, 0.5026, 0.8125, 0.5, 0.8438, 0.5, 0.5625, 0.5234, 0.5312, 0.5234, 0.5313, 0.5052, 0.5625, 0.5052, 0.5625, 0.5026, 0.5312, 0.5026, 0.5313, 0.5, 0.5625, 0.5, 0.2813, 0.5234, 0.25, 0.5234, 0.25, 0.5052, 0.2813, 0.5052, 0.2812, 0.5026, 0.25, 0.5026, 0.25, 0.5, 0.2813, 0.5, 0.9688, 0.5234, 0.9375, 0.5234, 0.9375, 0.5052, 0.9688, 0.5052, 0.9688, 0.5026, 0.9375, 0.5026, 0.9375, 0.5, 0.9688, 0.5, 0.6875, 0.5234, 0.6562, 0.5234, 0.6562, 0.5052, 0.6875, 0.5052, 0.6875, 0.5026, 0.6562, 0.5026, 0.6562, 0.5, 0.6875, 0.5, 0.4062, 0.5234, 0.375, 0.5234, 0.375, 0.5052, 0.4062, 0.5052, 0.4062, 0.5026, 0.375, 0.5026, 0.375, 0.5, 0.4063, 0.5, 0.125, 0.5234, 0.09375, 0.5234, 0.09375, 0.5052, 0.125, 0.5052, 0.125, 0.5026, 0.09375, 0.5026, 0.09375, 0.5, 0.125, 0.5, 0.8125, 0.5234, 0.7813, 0.5234, 0.7813, 0.5052, 0.8125, 0.5052, 0.8125, 0.5026, 0.7812, 0.5026, 0.7813, 0.5, 0.8125, 0.5, 0.25, 0.5234, 0.2188, 0.5234, 0.2188, 0.5052, 0.25, 0.5052, 0.25, 0.5026, 0.2188, 0.5026, 0.2188, 0.5, 0.25, 0.5, 0.9375, 0.5234, 0.9062, 0.5234, 0.9063, 0.5052, 0.9375, 0.5052, 0.9375, 0.5026, 0.9062, 0.5026, 0.9063, 0.5, 0.9375, 0.5, 0.6562, 0.5234, 0.625, 0.5234, 0.625, 0.5052, 0.6562, 0.5052, 0.6562, 0.5026, 0.625, 0.5026, 0.625, 0.5, 0.6562, 0.5, 0.375, 0.5234, 0.3438, 0.5234, 0.3438, 0.5052, 0.375, 0.5052, 0.375, 0.5026, 0.3438, 0.5026, 0.3438, 0.5, 0.375, 0.5, 0.09375, 0.5234, 0.0625, 0.5234, 0.0625, 0.5052, 0.09375, 0.5052, 0.09375, 0.5026, 0.0625, 0.5026, 0.0625, 0.5, 0.09375, 0.5, 0.7813, 0.5234, 0.75, 0.5234, 0.75, 0.5052, 0.7813, 0.5052, 0.7812, 0.5026, 0.75, 0.5026, 0.75, 0.5, 0.7813, 0.5, 0.2188, 0.5234, 0.1875, 0.5234, 0.1875, 0.5052, 0.2188, 0.5052, 0.2188, 0.5026, 0.1875, 0.5026, 0.1875, 0.5, 0.2188, 0.5, 0.9062, 0.5234, 0.875, 0.5234, 0.875, 0.5052, 0.9063, 0.5052, 0.9062, 0.5026, 0.875, 0.5026, 0.875, 0.5, 0.9063, 0.5, 0.625, 0.5234, 0.5938, 0.5234, 0.5938, 0.5052, 0.625, 0.5052, 0.625, 0.5026, 0.5938, 0.5026, 0.5938, 0.5, 0.625, 0.5, 0.3438, 0.5234, 0.3125, 0.5234, 0.3125, 0.5052, 0.3438, 0.5052, 0.3438, 0.5026, 0.3125, 0.5026, 0.3125, 0.5, 0.3438, 0.5, 0.0625, 0.5234, 0.03125, 0.5234, 0.03125, 0.5052, 0.0625, 0.5052, 0.0625, 0.5026, 0.03125, 0.5026, 0.03125, 0.5, 0.0625, 0.5, 0.75, 0.5234, 0.7188, 0.5234, 0.7188, 0.5052, 0.75, 0.5052, 0.75, 0.5026, 0.7188, 0.5026, 0.7188, 0.5, 0.75, 0.5, 0.4687, 0.5234, 0.4375, 0.5234, 0.4375, 0.5052, 0.4688, 0.5052, 0.4688, 0.5026, 0.4375, 0.5026, 0.4375, 0.5, 0.4688, 0.5, 0.1875, 0.5234, 0.1563, 0.5234, 0.1563, 0.5052, 0.1875, 0.5052, 0.1875, 0.5026, 0.1563, 0.5026, 0.1563, 0.5, 0.1875, 0.5, 0.875, 0.5234, 0.8438, 0.5234, 0.8438, 0.5052, 0.875, 0.5052, 0.875, 0.5026, 0.8438, 0.5026, 0.8438, 0.5, 0.875, 0.5, 0.5625, 0.5, 0.5313, 0.5, 0.5313, 0.5, 0.5625, 0.5, 0.5625, 0.5, 0.5313, 0.5, 0.5313, 0.5, 0.5625, 0.5, 0.9688, 0.5, 0.9375, 0.5, 0.9375, 0.5, 0.9688, 0.5, 0.9688, 0.5, 0.9375, 0.5, 0.9375, 0.5, 0.9688, 0.5, 0.125, 0.5, 0.09375, 0.5, 0.09375, 0.5, 0.125, 0.5, 0.125, 0.5, 0.09375, 0.5, 0.09375, 0.5, 0.125, 0.5, 0.9375, 0.5, 0.9063, 0.5, 0.9063, 0.5, 0.9375, 0.5, 0.9375, 0.5, 0.9063, 0.5, 0.9063, 0.5, 0.9375, 0.5, 0.09375, 0.5, 0.0625, 0.5, 0.0625, 0.5, 0.09375, 0.5, 0.09375, 0.5, 0.0625, 0.5, 0.0625, 0.5, 0.09375, 0.5, 0.9063, 0.5, 0.875, 0.5, 0.875, 0.5, 0.9063, 0.5, 0.9063, 0.5, 0.875, 0.5, 0.875, 0.5, 0.9063, 0.5, 0.0625, 0.5, 0.03125, 0.5, 0.03125, 0.5, 0.0625, 0.5, 0.0625, 0.5, 0.03125, 0.5, 0.03125, 0.5, 0.0625, 0.5, 0.4688, 0.5, 0.4375, 0.5, 0.4375, 0.5, 0.4688, 0.5, 0.4688, 0.5, 0.4375, 0.5, 0.4375, 0.5, 0.4688, 0.5, 0.875, 0.5, 0.8438, 0.5, 0.8438, 0.5, 0.875, 0.5, 0.875, 0.5, 0.8438, 0.5, 0.8438, 0.5, 0.875, 0.5, 0.03125, 0.5, 0.0, 0.5, 0.0, 0.5, 0.03125, 0.5, 0.03125, 0.5, 0.0, 0.5, 0.0, 0.5, 0.03125, 0.5, 0.4375, 0.5, 0.4063, 0.5, 0.4062, 0.5, 0.4375, 0.5, 0.4375, 0.5, 0.4062, 0.5, 0.4063, 0.5, 0.4375, 0.5, 0.8438, 0.5, 0.8125, 0.5, 0.8125, 0.5, 0.8438, 0.5, 0.8438, 0.5, 0.8125, 0.5, 0.8125, 0.5, 0.8438, 0.5, 0.4063, 0.5, 0.375, 0.5, 0.375, 0.5, 0.4062, 0.5, 0.4062, 0.5, 0.375, 0.5, 0.375, 0.5, 0.4063, 0.5, 0.8125, 0.5, 0.7813, 0.5, 0.7813, 0.5, 0.8125, 0.5, 0.8125, 0.5, 0.7813, 0.5, 0.7813, 0.5, 0.8125, 0.5, 0.375, 0.5, 0.3438, 0.5, 0.3438, 0.5, 0.375, 0.5, 0.375, 0.5, 0.3438, 0.5, 0.3438, 0.5, 0.375, 0.5, 0.7813, 0.5, 0.75, 0.5, 0.75, 0.5, 0.7813, 0.5, 0.7813, 0.5, 0.75, 0.5, 0.75, 0.5, 0.7813, 0.5, 0.3438, 0.5, 0.3125, 0.5, 0.3125, 0.5, 0.3438, 0.5, 0.3438, 0.5, 0.3125, 0.5, 0.3125, 0.5, 0.3438, 0.5, 0.75, 0.5, 0.7188, 0.5, 0.7188, 0.5, 0.75, 0.5, 0.75, 0.5, 0.7188, 0.5, 0.7188, 0.5, 0.75, 0.5, 0.3125, 0.5, 0.2813, 0.5, 0.2813, 0.5, 0.3125, 0.5, 0.3125, 0.5, 0.2813, 0.5, 0.2813, 0.5, 0.3125, 0.5, 0.7188, 0.5, 0.6875, 0.5, 0.6875, 0.5, 0.7188, 0.5, 0.7188, 0.5, 0.6875, 0.5, 0.6875, 0.5, 0.7188, 0.5, 0.2813, 0.5, 0.25, 0.5, 0.25, 0.5, 0.2813, 0.5, 0.2813, 0.5, 0.25, 0.5, 0.25, 0.5, 0.2813, 0.5, 0.6875, 0.5, 0.6562, 0.5, 0.6562, 0.5, 0.6875, 0.5, 0.6875, 0.5, 0.6562, 0.5, 0.6562, 0.5, 0.6875, 0.5, 0.25, 0.5, 0.2188, 0.5, 0.2188, 0.5, 0.25, 0.5, 0.25, 0.5, 0.2188, 0.5, 0.2188, 0.5, 0.25, 0.5, 0.6562, 0.5, 0.625, 0.5, 0.625, 0.5, 0.6562, 0.5, 0.6562, 0.5, 0.625, 0.5, 0.625, 0.5, 0.6562, 0.5, 0.2188, 0.5, 0.1875, 0.5, 0.1875, 0.5, 0.2188, 0.5, 0.2188, 0.5, 0.1875, 0.5, 0.1875, 0.5, 0.2188, 0.5, 0.625, 0.5, 0.5938, 0.5, 0.5938, 0.5, 0.625, 0.5, 0.625, 0.5, 0.5938, 0.5, 0.5938, 0.5, 0.625, 0.5, 0.1875, 0.5, 0.1563, 0.5, 0.1563, 0.5, 0.1875, 0.5, 0.1875, 0.5, 0.1563, 0.5, 0.1563, 0.5, 0.1875, 0.5, 0.5938, 0.5, 0.5625, 0.5, 0.5625, 0.5, 0.5938, 0.5, 0.5938, 0.5, 0.5625, 0.5, 0.5625, 0.5, 0.5938, 0.5, 1.0, 0.5, 0.9688, 0.5, 0.9688, 0.5, 1.0, 0.5, 1.0, 0.5, 0.9688, 0.5, 0.9688, 0.5, 1.0, 0.5, 0.1563, 0.5, 0.125, 0.5, 0.125, 0.5, 0.1563, 0.5, 0.1563, 0.5, 0.125, 0.5, 0.125, 0.5, 0.1563, 0.5, 0.4688, 0.5, 0.4375, 0.5, 0.4375, 0.5, 0.4688, 0.5, 0.4688, 0.5, 0.4375, 0.5, 0.4375, 0.5, 0.4688, 0.5, 0.875, 0.5, 0.8438, 0.5, 0.8438, 0.5, 0.875, 0.5, 0.875, 0.5, 0.8438, 0.5, 0.8438, 0.5, 0.875, 0.5, 0.03125, 0.5, 0.0, 0.5, 0.0, 0.5, 0.03125, 0.5, 0.03125, 0.5, 0.0, 0.5, 0.0, 0.5, 0.03125, 0.5, 0.4375, 0.5, 0.4063, 0.5, 0.4063, 0.5, 0.4375, 0.5, 0.4375, 0.5, 0.4063, 0.5, 0.4063, 0.5, 0.4375, 0.5, 0.8438, 0.5, 0.8125, 0.5, 0.8125, 0.5, 0.8438, 0.5, 0.8438, 0.5, 0.8125, 0.5, 0.8125, 0.5, 0.8438, 0.5, 0.4063, 0.5, 0.375, 0.5, 0.375, 0.5, 0.4063, 0.5, 0.4063, 0.5, 0.375, 0.5, 0.375, 0.5, 0.4063, 0.5, 0.8125, 0.5, 0.7813, 0.5, 0.7813, 0.5, 0.8125, 0.5, 0.8125, 0.5, 0.7813, 0.5, 0.7813, 0.5, 0.8125, 0.5, 0.375, 0.5, 0.3438, 0.5, 0.3438, 0.5, 0.375, 0.5, 0.375, 0.5, 0.3438, 0.5, 0.3438, 0.5, 0.375, 0.5, 0.7813, 0.5, 0.75, 0.5, 0.75, 0.5, 0.7813, 0.5, 0.7813, 0.5, 0.75, 0.5, 0.75, 0.5, 0.7813, 0.5, 0.3438, 0.5, 0.3125, 0.5, 0.3125, 0.5, 0.3438, 0.5, 0.3438, 0.5, 0.3125, 0.5, 0.3125, 0.5, 0.3438, 0.5, 0.75, 0.5, 0.7188, 0.5, 0.7188, 0.5, 0.75, 0.5, 0.75, 0.5, 0.7188, 0.5, 0.7188, 0.5, 0.75, 0.5, 0.3125, 0.5, 0.2813, 0.5, 0.2813, 0.5, 0.3125, 0.5, 0.3125, 0.5, 0.2813, 0.5, 0.2813, 0.5, 0.3125, 0.5, 0.7188, 0.5, 0.6875, 0.5, 0.6875, 0.5, 0.7188, 0.5, 0.7188, 0.5, 0.6875, 0.5, 0.6875, 0.5, 0.7188, 0.5, 0.2813, 0.5, 0.25, 0.5, 0.25, 0.5, 0.2813, 0.5, 0.2813, 0.5, 0.25, 0.5, 0.25, 0.5, 0.2813, 0.5, 0.6875, 0.5, 0.6562, 0.5, 0.6563, 0.5, 0.6875, 0.5, 0.6875, 0.5, 0.6563, 0.5, 0.6563, 0.5, 0.6875, 0.5, 0.25, 0.5, 0.2188, 0.5, 0.2188, 0.5, 0.25, 0.5, 0.25, 0.5, 0.2188, 0.5, 0.2188, 0.5, 0.25, 0.5, 0.6562, 0.5, 0.625, 0.5, 0.625, 0.5, 0.6563, 0.5, 0.6563, 0.5, 0.625, 0.5, 0.625, 0.5, 0.6563, 0.5, 0.2188, 0.5, 0.1875, 0.5, 0.1875, 0.5, 0.2188, 0.5, 0.2188, 0.5, 0.1875, 0.5, 0.1875, 0.5, 0.2188, 0.5, 0.625, 0.5, 0.5938, 0.5, 0.5938, 0.5, 0.625, 0.5, 0.625, 0.5, 0.5938, 0.5, 0.5938, 0.5, 0.625, 0.5, 0.1875, 0.5, 0.1563, 0.5, 0.1563, 0.5, 0.1875, 0.5, 0.1875, 0.5, 0.1563, 0.5, 0.1563, 0.5, 0.1875, 0.5, 0.5938, 0.5, 0.5625, 0.5, 0.5625, 0.5, 0.5938, 0.5, 0.5938, 0.5, 0.5625, 0.5, 0.5625, 0.5, 0.5938, 0.5, 1.0, 0.5, 0.9688, 0.5, 0.9688, 0.5, 1.0, 0.5, 1.0, 0.5, 0.9688, 0.5, 0.9688, 0.5, 1.0, 0.5, 0.1563, 0.5, 0.125, 0.5, 0.125, 0.5, 0.1563, 0.5, 0.1563, 0.5, 0.125, 0.5, 0.125, 0.5, 0.1563, 0.5, 0.5625, 0.5, 0.5313, 0.5, 0.5313, 0.5, 0.5625, 0.5, 0.5625, 0.5, 0.5313, 0.5, 0.5313, 0.5, 0.5625, 0.5, 0.9688, 0.5, 0.9375, 0.5, 0.9375, 0.5, 0.9688, 0.5, 0.9688, 0.5, 0.9375, 0.5, 0.9375, 0.5, 0.9688, 0.5, 0.125, 0.5, 0.09375, 0.5, 0.09375, 0.5, 0.125, 0.5, 0.125, 0.5, 0.09375, 0.5, 0.09375, 0.5, 0.125, 0.5, 0.9375, 0.5, 0.9063, 0.5, 0.9063, 0.5, 0.9375, 0.5, 0.9375, 0.5, 0.9063, 0.5, 0.9063, 0.5, 0.9375, 0.5, 0.09375, 0.5, 0.0625, 0.5, 0.0625, 0.5, 0.09375, 0.5, 0.09375, 0.5, 0.0625, 0.5, 0.0625, 0.5, 0.09375, 0.5, 0.9063, 0.5, 0.875, 0.5, 0.875, 0.5, 0.9063, 0.5, 0.9063, 0.5, 0.875, 0.5, 0.875, 0.5, 0.9063, 0.5, 0.0625, 0.5, 0.03125, 0.5, 0.03125, 0.5, 0.0625, 0.5, 0.0625, 0.5, 0.03125, 0.5, 0.03125, 0.5, 0.0625, 0.5, 0.9688, 0.9375, 0.9688, 0.875, 1.0, 0.875, 1.0, 0.9375, 0.03125, 0.6901, 0.0, 0.6901, 0.0, 0.6302, 0.03125, 0.6302, 1.0, 0.875, 0.9688, 0.875, 0.9688, 0.8125, 1.0, 0.8125, 0.03125, 0.875, 0.0, 0.875, 0.0, 0.8125, 0.03125, 0.8125, 0.0625, 0.875, 0.03125, 0.875, 0.03125, 0.8125, 0.0625, 0.8125, 0.09375, 0.875, 0.0625, 0.875, 0.0625, 0.8125, 0.09375, 0.8125, 0.125, 0.875, 0.09375, 0.875, 0.09375, 0.8125, 0.125, 0.8125, 0.1563, 0.875, 0.125, 0.875, 0.125, 0.8125, 0.1563, 0.8125, 0.1875, 0.875, 0.1563, 0.875, 0.1563, 0.8125, 0.1875, 0.8125, 0.2188, 0.875, 0.1875, 0.875, 0.1875, 0.8125, 0.2188, 0.8125, 0.25, 0.875, 0.2188, 0.875, 0.2188, 0.8125, 0.25, 0.8125, 0.2813, 0.875, 0.25, 0.875, 0.25, 0.8125, 0.2813, 0.8125, 0.3125, 0.875, 0.2813, 0.875, 0.2813, 0.8125, 0.3125, 0.8125, 0.3438, 0.875, 0.3125, 0.875, 0.3125, 0.8125, 0.3438, 0.8125, 0.375, 0.875, 0.3438, 0.875, 0.3438, 0.8125, 0.375, 0.8125, 0.4063, 0.875, 0.375, 0.875, 0.375, 0.8125, 0.4063, 0.8125, 0.4375, 0.875, 0.4063, 0.875, 0.4063, 0.8125, 0.4375, 0.8125, 0.4688, 0.875, 0.4375, 0.875, 0.4375, 0.8125, 0.4688, 0.8125, 0.5625, 0.875, 0.5312, 0.875, 0.5313, 0.8125, 0.5625, 0.8125, 0.5938, 0.875, 0.5625, 0.875, 0.5625, 0.8125, 0.5938, 0.8125, 0.625, 0.875, 0.5938, 0.875, 0.5938, 0.8125, 0.625, 0.8125, 0.6563, 0.875, 0.625, 0.875, 0.625, 0.8125, 0.6562, 0.8125, 0.6875, 0.875, 0.6563, 0.875, 0.6562, 0.8125, 0.6875, 0.8125, 0.7188, 0.875, 0.6875, 0.875, 0.6875, 0.8125, 0.7188, 0.8125, 0.75, 0.875, 0.7188, 0.875, 0.7188, 0.8125, 0.75, 0.8125, 0.7813, 0.875, 0.75, 0.875, 0.75, 0.8125, 0.7813, 0.8125, 0.8125, 0.875, 0.7813, 0.875, 0.7813, 0.8125, 0.8125, 0.8125, 0.8438, 0.875, 0.8125, 0.875, 0.8125, 0.8125, 0.8438, 0.8125, 0.875, 0.875, 0.8438, 0.875, 0.8438, 0.8125, 0.875, 0.8125, 0.9063, 0.875, 0.875, 0.875, 0.875, 0.8125, 0.9063, 0.8125, 0.9375, 0.875, 0.9063, 0.875, 0.9063, 0.8125, 0.9375, 0.8125, 0.9688, 0.875, 0.9375, 0.875, 0.9375, 0.8125, 0.9688, 0.8125, 0.9688, 1.0, 0.9688, 0.9375, 1.0, 0.9375, 1.0, 1.0, 0.0, 1.0, 0.0, 0.9375, 0.03125, 0.9375, 0.03125, 1.0, 0.03125, 1.0, 0.03125, 0.9375, 0.0625, 0.9375, 0.0625, 1.0, 0.0625, 1.0, 0.0625, 0.9375, 0.09375, 0.9375, 0.09375, 1.0, 0.09375, 1.0, 0.09375, 0.9375, 0.125, 0.9375, 0.125, 1.0, 0.125, 1.0, 0.125, 0.9375, 0.1563, 0.9375, 0.1563, 1.0, 0.1563, 1.0, 0.1563, 0.9375, 0.1875, 0.9375, 0.1875, 1.0, 0.1875, 1.0, 0.1875, 0.9375, 0.2188, 0.9375, 0.2188, 1.0, 0.2188, 1.0, 0.2188, 0.9375, 0.25, 0.9375, 0.25, 1.0, 0.25, 1.0, 0.25, 0.9375, 0.2813, 0.9375, 0.2813, 1.0, 0.2813, 1.0, 0.2813, 0.9375, 0.3125, 0.9375, 0.3125, 1.0, 0.3125, 1.0, 0.3125, 0.9375, 0.3438, 0.9375, 0.3438, 1.0, 0.3438, 1.0, 0.3438, 0.9375, 0.375, 0.9375, 0.375, 1.0, 0.375, 1.0, 0.375, 0.9375, 0.4063, 0.9375, 0.4063, 1.0, 0.4063, 1.0, 0.4063, 0.9375, 0.4375, 0.9375, 0.4375, 1.0, 0.4375, 1.0, 0.4375, 0.9375, 0.4688, 0.9375, 0.4688, 1.0, 0.5313, 1.0, 0.5313, 0.9375, 0.5625, 0.9375, 0.5625, 1.0, 0.5625, 1.0, 0.5625, 0.9375, 0.5938, 0.9375, 0.5938, 1.0, 0.5938, 1.0, 0.5938, 0.9375, 0.625, 0.9375, 0.625, 1.0, 0.625, 1.0, 0.625, 0.9375, 0.6563, 0.9375, 0.6563, 1.0, 0.6563, 1.0, 0.6563, 0.9375, 0.6875, 0.9375, 0.6875, 1.0, 0.6875, 1.0, 0.6875, 0.9375, 0.7188, 0.9375, 0.7188, 1.0, 0.7188, 1.0, 0.7188, 0.9375, 0.75, 0.9375, 0.75, 1.0, 0.75, 1.0, 0.75, 0.9375, 0.7812, 0.9375, 0.7813, 1.0, 0.7813, 1.0, 0.7812, 0.9375, 0.8125, 0.9375, 0.8125, 1.0, 0.8125, 1.0, 0.8125, 0.9375, 0.8438, 0.9375, 0.8438, 1.0, 0.8438, 1.0, 0.8438, 0.9375, 0.875, 0.9375, 0.875, 1.0, 0.875, 1.0, 0.875, 0.9375, 0.9063, 0.9375, 0.9063, 1.0, 0.9063, 1.0, 0.9063, 0.9375, 0.9375, 0.9375, 0.9375, 1.0, 0.9375, 1.0, 0.9375, 0.9375, 0.9688, 0.9375, 0.9688, 1.0, 0.03125, 0.75, 0.0, 0.75, 0.0, 0.6901, 0.03125, 0.6901, 1.0, 0.75, 0.9688, 0.75, 0.9688, 0.6901, 1.0, 0.6901, 0.9688, 0.75, 0.9375, 0.75, 0.9375, 0.6901, 0.9688, 0.6901, 0.9375, 0.75, 0.9063, 0.75, 0.9062, 0.6901, 0.9375, 0.6901, 0.9063, 0.75, 0.875, 0.75, 0.875, 0.6901, 0.9062, 0.6901, 0.875, 0.75, 0.8438, 0.75, 0.8438, 0.6901, 0.875, 0.6901, 0.8438, 0.75, 0.8125, 0.75, 0.8125, 0.6901, 0.8438, 0.6901, 0.8125, 0.75, 0.7813, 0.75, 0.7813, 0.6901, 0.8125, 0.6901, 0.7813, 0.75, 0.75, 0.75, 0.75, 0.6901, 0.7813, 0.6901, 0.75, 0.75, 0.7188, 0.75, 0.7188, 0.6901, 0.75, 0.6901, 0.7188, 0.75, 0.6875, 0.75, 0.6875, 0.6901, 0.7188, 0.6901, 0.6875, 0.75, 0.6563, 0.75, 0.6563, 0.6901, 0.6875, 0.6901, 0.6563, 0.75, 0.625, 0.75, 0.625, 0.6901, 0.6563, 0.6901, 0.625, 0.75, 0.5938, 0.75, 0.5938, 0.6901, 0.625, 0.6901, 0.5938, 0.75, 0.5625, 0.75, 0.5625, 0.6901, 0.5938, 0.6901, 0.5625, 0.75, 0.5313, 0.75, 0.5312, 0.6901, 0.5625, 0.6901, 0.4688, 0.75, 0.4375, 0.75, 0.4375, 0.6901, 0.4688, 0.6901, 0.4375, 0.75, 0.4063, 0.75, 0.4063, 0.6901, 0.4375, 0.6901, 0.4063, 0.75, 0.375, 0.75, 0.375, 0.6901, 0.4063, 0.6901, 0.375, 0.75, 0.3438, 0.75, 0.3438, 0.6901, 0.375, 0.6901, 0.3438, 0.75, 0.3125, 0.75, 0.3125, 0.6901, 0.3438, 0.6901, 0.3125, 0.75, 0.2813, 0.75, 0.2813, 0.6901, 0.3125, 0.6901, 0.2813, 0.75, 0.25, 0.75, 0.25, 0.6901, 0.2813, 0.6901, 0.25, 0.75, 0.2187, 0.75, 0.2188, 0.6901, 0.25, 0.6901, 0.2187, 0.75, 0.1875, 0.75, 0.1875, 0.6901, 0.2188, 0.6901, 0.1875, 0.75, 0.1563, 0.75, 0.1563, 0.6901, 0.1875, 0.6901, 0.1563, 0.75, 0.125, 0.75, 0.125, 0.6901, 0.1563, 0.6901, 0.125, 0.75, 0.09375, 0.75, 0.09375, 0.6901, 0.125, 0.6901, 0.09375, 0.75, 0.0625, 0.75, 0.0625, 0.6901, 0.09375, 0.6901, 0.0625, 0.75, 0.03125, 0.75, 0.03125, 0.6901, 0.0625, 0.6901, 1.0, 0.6302, 0.9688, 0.6302, 0.9688, 0.5859, 1.0, 0.5859, 0.9688, 0.6302, 0.9375, 0.6302, 0.9375, 0.5859, 0.9688, 0.5859, 0.9375, 0.6302, 0.9062, 0.6302, 0.9062, 0.5859, 0.9375, 0.5859, 0.9062, 0.6302, 0.875, 0.6302, 0.875, 0.5859, 0.9062, 0.5859, 0.875, 0.6302, 0.8438, 0.6302, 0.8438, 0.5859, 0.875, 0.5859, 0.8438, 0.6302, 0.8125, 0.6302, 0.8125, 0.5859, 0.8438, 0.5859, 0.8125, 0.6302, 0.7813, 0.6302, 0.7813, 0.5859, 0.8125, 0.5859, 0.7813, 0.6302, 0.75, 0.6302, 0.75, 0.5859, 0.7813, 0.5859, 0.75, 0.6302, 0.7188, 0.6302, 0.7188, 0.5859, 0.75, 0.5859, 0.7188, 0.6302, 0.6875, 0.6302, 0.6875, 0.5859, 0.7188, 0.5859, 0.6875, 0.6302, 0.6563, 0.6302, 0.6563, 0.5859, 0.6875, 0.5859, 0.6563, 0.6302, 0.625, 0.6302, 0.625, 0.5859, 0.6563, 0.5859, 0.625, 0.6302, 0.5938, 0.6302, 0.5937, 0.5859, 0.625, 0.5859, 0.5938, 0.6302, 0.5625, 0.6302, 0.5625, 0.5859, 0.5937, 0.5859, 0.5625, 0.6302, 0.5312, 0.6302, 0.5312, 0.5859, 0.5625, 0.5859, 0.4687, 0.6302, 0.4375, 0.6302, 0.4375, 0.5859, 0.4688, 0.5859, 0.4375, 0.6302, 0.4063, 0.6302, 0.4063, 0.5859, 0.4375, 0.5859, 0.4063, 0.6302, 0.375, 0.6302, 0.375, 0.5859, 0.4063, 0.5859, 0.375, 0.6302, 0.3438, 0.6302, 0.3438, 0.5859, 0.375, 0.5859, 0.3438, 0.6302, 0.3125, 0.6302, 0.3125, 0.5859, 0.3438, 0.5859, 0.3125, 0.6302, 0.2813, 0.6302, 0.2813, 0.5859, 0.3125, 0.5859, 0.2813, 0.6302, 0.25, 0.6302, 0.25, 0.5859, 0.2813, 0.5859, 0.25, 0.6302, 0.2188, 0.6302, 0.2188, 0.5859, 0.25, 0.5859, 0.2188, 0.6302, 0.1875, 0.6302, 0.1875, 0.5859, 0.2188, 0.5859, 0.1875, 0.6302, 0.1563, 0.6302, 0.1563, 0.5859, 0.1875, 0.5859, 0.1563, 0.6302, 0.125, 0.6302, 0.125, 0.5859, 0.1563, 0.5859, 0.125, 0.6302, 0.09375, 0.6302, 0.09375, 0.5859, 0.125, 0.5859, 0.09375, 0.6302, 0.0625, 0.6302, 0.0625, 0.5859, 0.09375, 0.5859, 0.0625, 0.6302, 0.03125, 0.6302, 0.03125, 0.5859, 0.0625, 0.5859, 0.03125, 0.6302, 0.0, 0.6302, 0.0, 0.5859, 0.03125, 0.5859, 0.875, 0.5417, 0.8438, 0.5417, 0.8438, 0.5234, 0.875, 0.5234, 0.1875, 0.5417, 0.1563, 0.5417, 0.1563, 0.5234, 0.1875, 0.5234, 0.4688, 0.5417, 0.4375, 0.5417, 0.4375, 0.5234, 0.4687, 0.5234, 0.75, 0.5417, 0.7188, 0.5417, 0.7188, 0.5234, 0.75, 0.5234, 0.0625, 0.5417, 0.03125, 0.5417, 0.03125, 0.5234, 0.0625, 0.5234, 0.3438, 0.5417, 0.3125, 0.5417, 0.3125, 0.5234, 0.3438, 0.5234, 0.625, 0.5417, 0.5938, 0.5417, 0.5938, 0.5234, 0.625, 0.5234, 0.9063, 0.5417, 0.875, 0.5417, 0.875, 0.5234, 0.9062, 0.5234, 0.2188, 0.5417, 0.1875, 0.5417, 0.1875, 0.5234, 0.2188, 0.5234, 0.7813, 0.5417, 0.75, 0.5417, 0.75, 0.5234, 0.7813, 0.5234, 0.09375, 0.5417, 0.0625, 0.5417, 0.0625, 0.5234, 0.09375, 0.5234, 0.375, 0.5417, 0.3438, 0.5417, 0.3438, 0.5234, 0.375, 0.5234, 0.6562, 0.5417, 0.625, 0.5417, 0.625, 0.5234, 0.6562, 0.5234, 0.9375, 0.5417, 0.9063, 0.5417, 0.9062, 0.5234, 0.9375, 0.5234, 0.25, 0.5417, 0.2188, 0.5417, 0.2188, 0.5234, 0.25, 0.5234, 0.8125, 0.5417, 0.7813, 0.5417, 0.7813, 0.5234, 0.8125, 0.5234, 0.125, 0.5417, 0.09375, 0.5417, 0.09375, 0.5234, 0.125, 0.5234, 0.4063, 0.5417, 0.375, 0.5417, 0.375, 0.5234, 0.4062, 0.5234, 0.6875, 0.5417, 0.6562, 0.5417, 0.6562, 0.5234, 0.6875, 0.5234, 0.9688, 0.5417, 0.9375, 0.5417, 0.9375, 0.5234, 0.9688, 0.5234, 0.2813, 0.5417, 0.25, 0.5417, 0.25, 0.5234, 0.2813, 0.5234, 0.5625, 0.5417, 0.5312, 0.5417, 0.5312, 0.5234, 0.5625, 0.5234, 0.8438, 0.5417, 0.8125, 0.5417, 0.8125, 0.5234, 0.8438, 0.5234, 0.1563, 0.5417, 0.125, 0.5417, 0.125, 0.5234, 0.1563, 0.5234, 0.4375, 0.5417, 0.4063, 0.5417, 0.4062, 0.5234, 0.4375, 0.5234, 0.7188, 0.5417, 0.6875, 0.5417, 0.6875, 0.5234, 0.7188, 0.5234, 0.03125, 0.5417, 0.0, 0.5417, 0.0, 0.5234, 0.03125, 0.5234, 1.0, 0.5417, 0.9688, 0.5417, 0.9688, 0.5234, 1.0, 0.5234, 0.3125, 0.5417, 0.2813, 0.5417, 0.2813, 0.5234, 0.3125, 0.5234, 0.5938, 0.5417, 0.5625, 0.5417, 0.5625, 0.5234, 0.5938, 0.5234, 0.875, 0.5052, 0.8438, 0.5052, 0.8438, 0.5026, 0.875, 0.5026, 0.1875, 0.5052, 0.1563, 0.5052, 0.1563, 0.5026, 0.1875, 0.5026, 0.4688, 0.5052, 0.4375, 0.5052, 0.4375, 0.5026, 0.4688, 0.5026, 0.75, 0.5052, 0.7188, 0.5052, 0.7188, 0.5026, 0.75, 0.5026, 0.0625, 0.5052, 0.03125, 0.5052, 0.03125, 0.5026, 0.0625, 0.5026, 0.3438, 0.5052, 0.3125, 0.5052, 0.3125, 0.5026, 0.3438, 0.5026, 0.625, 0.5052, 0.5938, 0.5052, 0.5938, 0.5026, 0.625, 0.5026, 0.9063, 0.5052, 0.875, 0.5052, 0.875, 0.5026, 0.9062, 0.5026, 0.2188, 0.5052, 0.1875, 0.5052, 0.1875, 0.5026, 0.2188, 0.5026, 0.7813, 0.5052, 0.75, 0.5052, 0.75, 0.5026, 0.7812, 0.5026, 0.09375, 0.5052, 0.0625, 0.5052, 0.0625, 0.5026, 0.09375, 0.5026, 0.375, 0.5052, 0.3438, 0.5052, 0.3438, 0.5026, 0.375, 0.5026, 0.6562, 0.5052, 0.625, 0.5052, 0.625, 0.5026, 0.6562, 0.5026, 0.9375, 0.5052, 0.9063, 0.5052, 0.9062, 0.5026, 0.9375, 0.5026, 0.25, 0.5052, 0.2188, 0.5052, 0.2188, 0.5026, 0.25, 0.5026, 0.8125, 0.5052, 0.7813, 0.5052, 0.7812, 0.5026, 0.8125, 0.5026, 0.125, 0.5052, 0.09375, 0.5052, 0.09375, 0.5026, 0.125, 0.5026, 0.4062, 0.5052, 0.375, 0.5052, 0.375, 0.5026, 0.4062, 0.5026, 0.6875, 0.5052, 0.6562, 0.5052, 0.6562, 0.5026, 0.6875, 0.5026, 0.9688, 0.5052, 0.9375, 0.5052, 0.9375, 0.5026, 0.9688, 0.5026, 0.2813, 0.5052, 0.25, 0.5052, 0.25, 0.5026, 0.2812, 0.5026, 0.5625, 0.5052, 0.5313, 0.5052, 0.5312, 0.5026, 0.5625, 0.5026, 0.8438, 0.5052, 0.8125, 0.5052, 0.8125, 0.5026, 0.8438, 0.5026, 0.1563, 0.5052, 0.125, 0.5052, 0.125, 0.5026, 0.1563, 0.5026, 0.4375, 0.5052, 0.4062, 0.5052, 0.4062, 0.5026, 0.4375, 0.5026, 0.7188, 0.5052, 0.6875, 0.5052, 0.6875, 0.5026, 0.7188, 0.5026, 0.03125, 0.5052, 0.0, 0.5052, 0.0, 0.5026, 0.03125, 0.5026, 1.0, 0.5052, 0.9688, 0.5052, 0.9688, 0.5026, 1.0, 0.5026, 0.3125, 0.5052, 0.2813, 0.5052, 0.2812, 0.5026, 0.3125, 0.5026, 0.5938, 0.5052, 0.5625, 0.5052, 0.5625, 0.5026, 0.5938, 0.5026])
me_cylinder.use_remesh_fix_poles = True
me_cylinder.use_remesh_preserve_attributes = False
me_cylinder.use_mirror_vertex_groups = False
me_cylinder.update()
arm_armature = bpy.data.armatures.new('Armature')  # bones are not reproduced

# ---- objects
ob_cape = bpy.data.objects.new('cape', me_cylinder)
ob_jessasuna = bpy.data.objects.new('JessaSuna', arm_armature)

# ---- transforms, parenting, visibility, modifiers, constraints
ob_cape.parent = ob_jessasuna
ob_cape.matrix_parent_inverse = Matrix(((100.0, 0.0, 0.0, -0.0), (0.0, -1.629e-05, 100.0, 0.0), (0.0, -100.0, -1.629e-05, 0.0), (-0.0, 0.0, -0.0, 1.0)))
ob_cape.location = (0.002046, -0.0006182, 0.7567)
ob_cape.lineart.crease_threshold = 0.0
_vg = ob_cape.vertex_groups.new(name='mixamorig:Neck')
for _i, _w in zip([1, 3, 5, 7, 9, 11, 13, 15, 17, 19, 21, 23, 25, 35, 37, 39, 41, 43, 45, 47, 49, 51, 53, 55, 57, 59, 61, 62, 63, 64, 65, 90, 91, 92, 186, 187, 188, 189, 214, 215, 216, 217, 218, 219, 220, 221, 222, 243, 244, 245, 246, 247, 341, 342, 343, 344, 345, 368, 369, 370, 371, 372, 373, 374, 375, 376, 377, 378, 379, 380, 381, 391, 392, 393, 394, 395, 396, 397, 398, 399, 400, 401, 402, 403, 404, 405, 430, 431, 432, 433, 434, 435, 462, 463, 464], [0.998, 0.8173, 0.5869, 0.3632, 0.2295, 0.152, 0.1061, 0.07789, 0.0597, 0.04462, 0.02693, 0.01388, 0.004102, 0.000784, 0.008353, 0.02075, 0.03779, 0.05487, 0.06885, 0.0871, 0.1115, 0.1453, 0.1945, 0.2691, 0.3865, 0.5747, 0.7989, 0.3345, 0.1883, 0.09298, 0.0342, 0.03633, 0.09345, 0.1864, 0.6479, 0.06847, 0.03927, 0.0007378, 0.001535, 0.0398, 0.06855, 0.08727, 0.5136, 0.2329, 0.1113, 0.05804, 0.01753, 0.01392, 0.05606, 0.1097, 0.2338, 0.5198, 0.4467, 0.2773, 0.1343, 0.06227, 0.008635, 0.009462, 0.06311, 0.1351, 0.2743, 0.7918, 0.6619, 0.3584, 0.1903, 0.1081, 0.06728, 0.04231, 0.01983, 0.00759, 0.0004563, 0.002691, 0.007023, 0.01028, 0.01371, 0.01989, 0.03248, 0.0537, 0.07713, 0.1206, 0.2032, 0.3652, 0.653, 0.1209, 0.06631, 0.01595, 0.01706, 0.06665, 0.1208, 0.2038, 0.02285, 0.004004, 0.004625, 0.02322, 0.03288]): _vg.add([_i], _w, 'REPLACE')
_vg = ob_cape.vertex_groups.new(name='mixamorig:LeftShoulder')
for _i, _w in zip([0, 2, 3, 4, 5, 6, 7, 8, 9, 10, 11, 13, 15, 17, 19, 20, 21, 22, 23, 24, 25, 26, 27, 28, 29, 30, 31, 56, 58, 60, 62, 63, 64, 65, 66, 67, 68, 69, 70, 71, 72, 73, 74, 75, 76, 77, 90, 91, 92, 93, 94, 95, 104, 105, 106, 107, 108, 137, 138, 139, 168, 169, 170, 186, 187, 188, 189, 190, 191, 192, 193, 194, 195, 196, 197, 198, 199, 200, 201, 214, 215, 216, 217, 218, 219, 220, 221, 222, 223, 224, 225, 226, 227, 228, 229, 230, 231, 232, 246, 247, 248, 249, 252, 253, 254, 263, 265, 266, 271, 272, 274, 278, 279, 280, 306, 308, 331, 333, 336, 341, 342, 343, 344, 345, 346, 347, 348, 349, 350, 351, 352, 353, 354, 355, 356, 370, 371, 372, 373, 374, 375, 376, 377, 378, 379, 380, 381, 382, 383, 384, 385, 386, 387, 401, 402, 403, 404, 405, 406, 407, 408, 409, 410, 411, 412, 413, 414, 415, 416, 417, 430, 431, 432, 433, 434, 435, 436, 437, 438, 439, 442, 443, 444, 445, 446, 447, 448, 461, 462, 463, 464, 465, 466, 469, 470, 471, 473, 478, 480, 482, 483, 485, 488, 489, 491, 495, 496, 497, 500, 501, 502, 511, 513, 514, 519, 520], [0.1157, 0.1398, 0.1616, 0.1389, 0.3824, 0.1197, 0.603, 0.08605, 0.7344, 0.04738, 0.8076, 0.8469, 0.8668, 0.8757, 0.8789, 0.05459, 0.879, 0.09143, 0.8775, 0.1307, 0.8751, 0.1675, 0.8722, 0.1969, 0.8691, 0.2172, 0.8664, 0.02483, 0.05928, 0.0863, 0.288, 0.5884, 0.7568, 0.8328, 0.8485, 0.8144, 0.7267, 0.5526, 0.5155, 0.5318, 0.6029, 0.6502, 0.6935, 0.7229, 0.7367, 0.7347, 0.004939, 0.06231, 0.1364, 0.003072, 0.004778, 0.001896, 0.001705, 0.01971, 0.03722, 0.05098, 0.05598, 0.004056, 0.01071, 0.01523, 0.0001222, 0.005587, 0.00913, 0.1666, 0.4025, 0.4713, 0.4591, 0.31, 0.1785, 0.07346, 0.03127, 0.05694, 0.1013, 0.1637, 0.2401, 0.3313, 0.433, 0.479, 0.4906, 0.0394, 0.08444, 0.1491, 0.2504, 0.3861, 0.7072, 0.8441, 0.8979, 0.912, 0.9038, 0.884, 0.8658, 0.8541, 0.848, 0.8456, 0.845, 0.8445, 0.8427, 0.8396, 0.02717, 0.07989, 0.07712, 0.09122, 0.05034, 0.05413, 0.03461, 0.1006, 0.05207, 0.03335, 0.03881, 0.05991, 0.01512, 0.01562, 0.02232, 0.02847, 0.00264, 0.0133, 0.0009073, 0.006669, 0.01052, 0.2546, 0.5622, 0.77, 0.8666, 0.9011, 0.8972, 0.8629, 0.804, 0.766, 0.7525, 0.7587, 0.7707, 0.7838, 0.7933, 0.7966, 0.7931, 0.05202, 0.1163, 0.09907, 0.2749, 0.5956, 0.7728, 0.8559, 0.8917, 0.9032, 0.9018, 0.8947, 0.8868, 0.8797, 0.874, 0.8694, 0.8653, 0.8612, 0.8572, 0.01185, 0.0523, 0.5108, 0.6324, 0.6734, 0.6325, 0.4601, 0.2015, 0.1394, 0.1619, 0.2174, 0.2934, 0.3842, 0.5091, 0.579, 0.6113, 0.6154, 0.02775, 0.08056, 0.1563, 0.2895, 0.2535, 0.2457, 0.2151, 0.1512, 0.08354, 0.01378, 0.04181, 0.08884, 0.1416, 0.1997, 0.2563, 0.2985, 0.3314, 0.03675, 0.0745, 0.1184, 0.1778, 0.1097, 0.1298, 0.07405, 0.08289, 0.05937, 0.01814, 0.00819, 0.1432, 0.08095, 0.05874, 0.008485, 0.06908, 0.08504, 0.03709, 0.05008, 0.05623, 0.06631, 0.02107, 0.02454, 0.01165, 0.07307, 0.02088, 0.0131, 0.01067, 0.03829]): _vg.add([_i], _w, 'REPLACE')
_vg = ob_cape.vertex_groups.new(name='mixamorig:LeftArm')
for _i, _w in zip([0, 2, 4, 6, 8, 10, 11, 12, 13, 14, 15, 16, 17, 18, 19, 20, 21, 22, 23, 24, 25, 26, 27, 28, 29, 30, 31, 52, 54, 56, 58, 60, 62, 63, 64, 65, 66, 67, 68, 69, 70, 71, 72, 73, 74, 75, 76, 77, 92, 93, 94, 95, 96, 97, 98, 99, 100, 101, 102, 103, 104, 105, 106, 107, 108, 117, 118, 119, 120, 121, 122, 123, 124, 125, 126, 127, 128, 129, 130, 131, 132, 133, 134, 135, 136, 137, 138, 139, 146, 147, 148, 149, 150, 151, 152, 153, 154, 155, 156, 157, 158, 159, 160, 161, 162, 163, 164, 165, 166, 167, 168, 169, 170, 177, 178, 179, 180, 181, 182, 183, 184, 185, 187, 188, 189, 190, 191, 192, 193, 194, 195, 196, 197, 198, 199, 200, 201, 214, 215, 216, 217, 221, 222, 223, 224, 225, 226, 227, 228, 229, 230, 231, 232, 248, 249, 252, 253, 254, 255, 256, 259, 260, 261, 262, 263, 265, 266, 268, 269, 271, 272, 274, 275, 277, 278, 279, 280, 281, 282, 283, 284, 285, 286, 288, 289, 291, 292, 294, 296, 298, 300, 302, 303, 304, 305, 306, 307, 308, 309, 312, 313, 314, 315, 317, 319, 321, 323, 324, 325, 326, 327, 328, 329, 330, 331, 332, 333, 334, 335, 336, 337, 338, 339, 340, 342, 343, 344, 345, 346, 347, 348, 349, 350, 351, 352, 353, 354, 355, 356, 377, 378, 379, 380, 381, 382, 383, 384, 385, 386, 387, 403, 404, 405, 406, 407, 408, 409, 410, 411, 412, 413, 414, 415, 416, 417, 431, 432, 433, 434, 435, 436, 437, 438, 439, 440, 441, 442, 443, 444, 445, 446, 447, 448, 460, 461, 462, 463, 464, 465, 466, 469, 470, 471, 472, 473, 476, 477, 478, 479, 480, 482, 483, 485, 486, 488, 489, 491, 492, 495, 496, 497, 500, 501, 502, 503, 504, 507, 508, 509, 510, 511, 513, 514, 516, 517, 519, 520, 522, 523, 525, 526], [0.3557, 0.4876, 0.6108, 0.7234, 0.8254, 0.9094, 0.008944, 0.9673, 0.0275, 0.993, 0.04788, 0.9925, 0.05954, 0.9745, 0.06977, 0.9442, 0.07922, 0.907, 0.08776, 0.8674, 0.09542, 0.8303, 0.1022, 0.8006, 0.108, 0.7801, 0.1121, 0.01421, 0.06383, 0.1091, 0.1706, 0.2514, 0.02815, 0.05163, 0.06595, 0.0854, 0.1162, 0.1714, 0.2672, 0.4444, 0.482, 0.4654, 0.3934, 0.3452, 0.301, 0.2707, 0.2563, 0.2577, 0.00421, 0.5138, 0.627, 0.7217, 0.7997, 0.8623, 0.9101, 0.9438, 0.9644, 0.9743, 0.9764, 0.9734, 0.9671, 0.9593, 0.9512, 0.9442, 0.9392, 0.01252, 0.05175, 0.08358, 0.1292, 0.1913, 0.2733, 0.3793, 0.529, 0.632, 0.7173, 0.7869, 0.8424, 0.8853, 0.9171, 0.9395, 0.9541, 0.9627, 0.9668, 0.9678, 0.9668, 0.9647, 0.9624, 0.9606, 0.005489, 0.02935, 0.05721, 0.08234, 0.1173, 0.1645, 0.2265, 0.3058, 0.4055, 0.5278, 0.6278, 0.7116, 0.7803, 0.8354, 0.8783, 0.9105, 0.9337, 0.9494, 0.9593, 0.9647, 0.9669, 0.967, 0.9659, 0.9644, 0.9631, 0.0126, 0.03892, 0.06333, 0.08978, 0.1259, 0.174, 0.2363, 0.3152, 0.4125, 0.2254, 0.3055, 0.4172, 0.6301, 0.7984, 0.9199, 0.9576, 0.9422, 0.8977, 0.835, 0.7582, 0.6664, 0.5642, 0.5178, 0.5059, 0.0412, 0.07513, 0.1141, 0.1639, 0.01375, 0.04449, 0.06958, 0.09633, 0.118, 0.1312, 0.1377, 0.1399, 0.1404, 0.141, 0.1428, 0.1454, 0.9196, 0.9054, 0.4768, 0.595, 0.3421, 0.9852, 0.9719, 0.05704, 0.1002, 0.9229, 0.9647, 0.8959, 0.6988, 0.955, 0.1595, 0.9874, 0.7884, 0.9368, 0.2385, 0.9919, 0.005255, 0.8635, 0.9575, 0.9547, 0.6328, 0.7213, 0.1515, 0.2136, 0.7934, 0.2941, 0.8507, 0.3968, 0.8947, 0.5257, 0.9267, 0.9482, 0.9612, 0.9677, 0.9696, 0.0147, 0.9683, 0.04582, 0.9652, 0.07131, 0.9613, 0.105, 0.8378, 0.8806, 0.4098, 0.5292, 0.9126, 0.9354, 0.9508, 0.9603, 0.0105, 0.9654, 0.03608, 0.9672, 0.06149, 0.9671, 0.0875, 0.9657, 0.1232, 0.964, 0.63, 0.1709, 0.9626, 0.7141, 0.2329, 0.7828, 0.3118, 0.001921, 0.01406, 0.03174, 0.05533, 0.08121, 0.1249, 0.1876, 0.227, 0.2407, 0.234, 0.2213, 0.2075, 0.1974, 0.1935, 0.1964, 0.01538, 0.03983, 0.05903, 0.07316, 0.08526, 0.09499, 0.1027, 0.1091, 0.1148, 0.1201, 0.1245, 0.1262, 0.1672, 0.2248, 0.3226, 0.5268, 0.7941, 0.8588, 0.8368, 0.7812, 0.7046, 0.6132, 0.4876, 0.4171, 0.3843, 0.3798, 0.03369, 0.06479, 0.09346, 0.3694, 0.5116, 0.6405, 0.7724, 0.8832, 0.958, 0.9867, 0.9813, 0.9534, 0.9101, 0.857, 0.7984, 0.7414, 0.6989, 0.6658, 0.03771, 0.07816, 0.1252, 0.1869, 0.2666, 0.8876, 0.8673, 0.437, 0.559, 0.3073, 0.9842, 0.9641, 0.03893, 0.08317, 0.922, 0.9697, 0.8538, 0.6701, 0.9391, 0.1372, 0.9936, 0.7688, 0.9125, 0.2102, 0.9956, 0.8538, 0.9395, 0.9296, 0.5, 0.6159, 0.3646, 0.9812, 0.974, 0.07065, 0.1155, 0.9177, 0.9543, 0.9228, 0.7148, 0.9634, 0.1769, 0.9752, 0.7978, 0.9513, 0.2585, 0.9828, 0.0297, 0.8655]): _vg.add([_i], _w, 'REPLACE')
_vg = ob_cape.vertex_groups.new(name='mixamorig:RightShoulder')
for _i, _w in zip([0, 2, 4, 6, 8, 32, 33, 34, 35, 36, 37, 38, 39, 40, 41, 42, 43, 45, 47, 49, 51, 52, 53, 54, 55, 56, 57, 58, 59, 60, 61, 62, 63, 64, 65, 78, 79, 80, 81, 82, 83, 84, 85, 86, 87, 88, 89, 90, 91, 92, 93, 94, 95, 109, 110, 111, 112, 121, 122, 123, 140, 141, 171, 186, 187, 188, 189, 190, 202, 203, 204, 205, 206, 207, 208, 209, 210, 211, 212, 213, 214, 215, 216, 217, 218, 219, 233, 234, 235, 236, 237, 238, 239, 240, 241, 242, 243, 244, 245, 246, 247, 252, 253, 254, 257, 258, 259, 260, 265, 267, 268, 271, 273, 274, 276, 287, 289, 290, 293, 310, 341, 342, 343, 344, 357, 358, 359, 360, 361, 362, 363, 364, 365, 366, 367, 368, 369, 370, 371, 372, 373, 374, 388, 389, 390, 391, 392, 393, 394, 395, 396, 397, 398, 399, 400, 401, 402, 403, 404, 405, 418, 419, 420, 421, 422, 423, 424, 425, 426, 427, 428, 429, 430, 431, 432, 433, 434, 435, 436, 437, 449, 450, 451, 452, 453, 454, 455, 458, 459, 460, 461, 462, 463, 464, 467, 469, 470, 471, 474, 475, 476, 477, 482, 484, 485, 488, 490, 491, 493, 500, 501, 502, 505, 506, 508, 513, 515, 516, 519, 521, 522, 524], [0.1866, 0.1311, 0.08675, 0.05319, 0.008436, 0.1951, 0.8561, 0.1758, 0.8583, 0.1473, 0.8612, 0.1138, 0.8636, 0.0787, 0.8646, 0.04153, 0.8635, 0.8594, 0.8507, 0.8354, 0.8096, 0.05766, 0.7669, 0.1001, 0.6969, 0.141, 0.5823, 0.1703, 0.3971, 0.1868, 0.1805, 0.301, 0.1461, 0.06832, 0.01141, 0.7226, 0.7221, 0.7079, 0.6808, 0.6406, 0.5964, 0.529, 0.5137, 0.5505, 0.7261, 0.8134, 0.8481, 0.8343, 0.762, 0.5999, 0.02366, 0.01579, 0.003994, 0.04644, 0.03766, 0.02465, 0.009268, 0.00979, 0.01992, 0.02504, 0.005892, 0.002036, 0.0006837, 0.169, 0.1984, 0.1106, 0.05791, 0.003642, 0.4625, 0.4408, 0.3658, 0.2959, 0.2192, 0.1505, 0.09328, 0.05359, 0.03506, 0.08074, 0.1889, 0.3223, 0.4739, 0.4983, 0.4525, 0.3443, 0.082, 0.02905, 0.8259, 0.8322, 0.8355, 0.8369, 0.8379, 0.841, 0.8487, 0.8642, 0.886, 0.9056, 0.9134, 0.8994, 0.8455, 0.707, 0.3819, 0.07176, 0.06087, 0.07418, 0.07949, 0.06666, 0.002044, 0.03376, 0.04319, 0.05112, 0.05714, 0.01486, 0.01968, 0.06869, 0.08786, 0.0173, 0.0001465, 0.01199, 0.004194, 0.001864, 0.2595, 0.121, 0.05516, 0.0005421, 0.7813, 0.7855, 0.7829, 0.775, 0.7636, 0.7537, 0.7483, 0.7646, 0.8063, 0.8626, 0.8965, 0.9005, 0.8667, 0.7718, 0.5697, 0.1017, 0.05314, 0.01413, 0.8464, 0.8505, 0.8552, 0.8598, 0.8651, 0.8717, 0.8797, 0.8884, 0.8955, 0.8958, 0.8821, 0.8437, 0.7604, 0.59, 0.2843, 0.1816, 0.09564, 0.04352, 0.594, 0.586, 0.5494, 0.4872, 0.3683, 0.2827, 0.2106, 0.1591, 0.1415, 0.2078, 0.4624, 0.6359, 0.6812, 0.6475, 0.5365, 0.3246, 0.1721, 0.1052, 0.05974, 0.01066, 0.3062, 0.2704, 0.2249, 0.1755, 0.1246, 0.07743, 0.02801, 0.02604, 0.09384, 0.166, 0.2375, 0.2801, 0.3082, 0.2679, 0.005045, 0.1092, 0.08762, 0.113, 0.1144, 0.09569, 0.02297, 0.06155, 0.06328, 0.07317, 0.08576, 0.03322, 0.04899, 0.104, 0.1268, 0.04966, 0.03714, 0.05111, 0.05732, 0.0466, 0.01017, 0.01933, 0.02504, 0.02972, 0.0004525, 0.002857, 0.04485, 0.06334]): _vg.add([_i], _w, 'REPLACE')
_vg = ob_cape.vertex_groups.new(name='mixamorig:RightArm')
for _i, _w in zip([0, 2, 4, 6, 8, 10, 32, 33, 34, 35, 36, 37, 38, 39, 40, 41, 42, 43, 44, 45, 46, 47, 48, 49, 50, 51, 52, 53, 54, 56, 58, 60, 62, 63, 78, 79, 80, 81, 82, 83, 84, 85, 86, 87, 88, 89, 90, 91, 92, 93, 94, 95, 96, 97, 98, 99, 109, 110, 111, 112, 113, 114, 115, 116, 117, 118, 119, 120, 121, 122, 123, 124, 125, 126, 127, 128, 129, 130, 131, 132, 140, 141, 142, 143, 144, 145, 146, 147, 148, 149, 150, 151, 152, 153, 154, 155, 156, 157, 158, 159, 160, 161, 162, 163, 164, 171, 172, 173, 174, 175, 176, 177, 178, 179, 180, 181, 182, 183, 184, 185, 187, 188, 189, 202, 203, 204, 205, 206, 207, 208, 209, 210, 211, 212, 213, 214, 215, 216, 217, 233, 234, 235, 236, 237, 238, 239, 240, 241, 242, 243, 244, 250, 251, 252, 253, 254, 257, 258, 259, 260, 261, 264, 265, 267, 268, 270, 271, 273, 274, 276, 277, 278, 281, 282, 283, 284, 285, 286, 287, 288, 289, 290, 291, 292, 293, 294, 295, 296, 297, 298, 299, 301, 303, 305, 307, 309, 310, 311, 312, 313, 314, 315, 316, 317, 318, 319, 320, 321, 322, 324, 326, 328, 330, 332, 334, 335, 337, 338, 339, 340, 357, 358, 359, 360, 361, 362, 363, 364, 365, 366, 367, 368, 369, 370, 371, 388, 389, 390, 391, 392, 393, 394, 395, 396, 397, 398, 403, 404, 418, 419, 420, 421, 422, 423, 424, 425, 426, 427, 428, 429, 430, 431, 432, 433, 434, 435, 436, 437, 449, 450, 451, 452, 453, 454, 455, 456, 457, 458, 459, 460, 461, 462, 463, 464, 467, 468, 469, 470, 471, 474, 475, 476, 477, 478, 481, 482, 484, 485, 487, 488, 490, 491, 493, 494, 495, 498, 499, 500, 501, 502, 505, 506, 507, 508, 509, 510, 512, 513, 515, 516, 518, 519, 521, 522, 524, 525, 526], [0.3183, 0.2198, 0.1464, 0.09179, 0.05222, 8.499e-05, 0.8018, 0.1182, 0.8213, 0.1145, 0.8501, 0.1076, 0.884, 0.09863, 0.9196, 0.08862, 0.953, 0.07812, 0.9797, 0.06747, 0.994, 0.05692, 0.9904, 0.04316, 0.9592, 0.02375, 0.8964, 0.00659, 0.8074, 0.7002, 0.5824, 0.4536, 0.02486, 0.001137, 0.2679, 0.2692, 0.2843, 0.3124, 0.3538, 0.3992, 0.4678, 0.4836, 0.4464, 0.2675, 0.1723, 0.1167, 0.08523, 0.06508, 0.05021, 0.4181, 0.3082, 0.2214, 0.1542, 0.1033, 0.06613, 0.03111, 0.9463, 0.9506, 0.9567, 0.9636, 0.97, 0.9746, 0.9757, 0.971, 0.9574, 0.9316, 0.8911, 0.8345, 0.7608, 0.6684, 0.555, 0.4336, 0.3318, 0.2495, 0.1841, 0.1332, 0.09468, 0.06627, 0.04196, 0.01383, 0.9641, 0.9656, 0.9671, 0.9682, 0.9679, 0.9652, 0.9588, 0.9472, 0.9286, 0.9009, 0.8622, 0.8105, 0.7439, 0.6604, 0.558, 0.4385, 0.3395, 0.258, 0.1926, 0.1413, 0.1019, 0.07246, 0.05104, 0.02165, 0.0005136, 0.9662, 0.967, 0.9678, 0.9679, 0.9664, 0.9624, 0.9547, 0.9417, 0.9218, 0.8932, 0.854, 0.8022, 0.7361, 0.654, 0.5546, 0.1053, 0.06796, 0.03081, 0.5333, 0.5554, 0.6309, 0.7014, 0.7788, 0.8481, 0.9057, 0.9455, 0.9555, 0.912, 0.7877, 0.6198, 0.41, 0.2972, 0.2158, 0.1541, 0.1562, 0.1495, 0.1458, 0.1445, 0.1441, 0.1419, 0.1347, 0.1187, 0.09464, 0.069, 0.04539, 0.01493, 0.9764, 0.9875, 0.3917, 0.2811, 0.5324, 0.9167, 0.9296, 0.9065, 0.8393, 0.03802, 0.9918, 0.1951, 0.9452, 0.7546, 0.983, 0.1292, 0.9615, 0.6526, 0.9082, 0.9547, 0.07973, 0.3231, 0.239, 0.8204, 0.7517, 0.1729, 0.6653, 0.9594, 0.1222, 0.5587, 0.9617, 0.08426, 0.4284, 0.9647, 0.05702, 0.9675, 0.02655, 0.9693, 0.001846, 0.9689, 0.9649, 0.9556, 0.9387, 0.912, 0.8732, 0.9657, 0.9668, 0.1387, 0.09963, 0.5565, 0.4363, 0.9678, 0.07057, 0.9681, 0.04904, 0.9669, 0.01933, 0.9633, 0.9559, 0.9433, 0.9239, 0.8956, 0.8567, 0.3365, 0.8051, 0.255, 0.7391, 0.1897, 0.6568, 0.2058, 0.2021, 0.2052, 0.2141, 0.2267, 0.2378, 0.244, 0.2279, 0.1851, 0.1251, 0.08192, 0.05614, 0.03258, 0.01396, 0.00107, 0.1314, 0.1264, 0.1193, 0.1119, 0.1043, 0.09579, 0.08562, 0.07326, 0.05895, 0.03932, 0.01467, 0.06052, 0.02686, 0.4001, 0.4086, 0.4459, 0.5089, 0.6286, 0.7151, 0.7878, 0.8395, 0.8566, 0.7876, 0.5246, 0.3207, 0.2218, 0.1634, 0.1216, 0.08872, 0.1686, 0.1105, 0.06737, 0.02331, 0.6905, 0.7266, 0.7725, 0.8224, 0.8738, 0.9215, 0.9603, 0.9838, 0.9845, 0.9502, 0.8712, 0.7577, 0.6233, 0.4928, 0.3498, 0.2462, 0.9705, 0.9881, 0.3655, 0.2572, 0.5069, 0.8824, 0.9013, 0.907, 0.8323, 0.01835, 0.9964, 0.1748, 0.9241, 0.7395, 0.9901, 0.1126, 0.9481, 0.6311, 0.8698, 0.9605, 0.06668, 0.9766, 0.9819, 0.4081, 0.2971, 0.5473, 0.938, 0.9469, 0.9, 0.8393, 0.05524, 0.01095, 0.981, 0.2099, 0.9573, 0.7609, 0.9696, 0.1425, 0.9678, 0.6641, 0.932, 0.9433, 0.09193]): _vg.add([_i], _w, 'REPLACE')
_m = ob_cape.modifiers.new('Armature', 'ARMATURE')
_m.object = ob_jessasuna
ob_jessasuna.location = (0.0, 0.0, 0.0)
ob_jessasuna.rotation_euler = (1.571, -0.0, 0.0)
ob_jessasuna.scale = (0.01, 0.01, 0.01)
ob_jessasuna.lineart.crease_threshold = 0.0

# ---- collection membership
col_collection.objects.link(ob_cape)
col_collection.objects.link(ob_jessasuna)

# ---- scene / render settings (as saved in the file)
scene.frame_start = 1; scene.frame_end = 250; scene.frame_set(1)
scene.render.engine = 'BLENDER_EEVEE_NEXT'
scene.cycles.use_denoising = False
scene.cycles.samples = 128
scene.cycles.sampling_pattern = 'TABULATED_SOBOL'
scene.cycles.use_adaptive_sampling = False
scene.cycles.use_light_tree = False
scene.view_settings.view_transform = 'Filmic'
bpy.context.view_layer.update()

# ---- added for rendering (the .blend has no active camera and no usable light): camera, sun
cam_auto = bpy.data.cameras.new('AutoCamera')
cam_auto.lens = 50.0
cam_auto.sensor_width = 36.0
cam_auto.clip_end = 1000.0
ob_auto_camera = bpy.data.objects.new('AutoCamera', cam_auto)
scene.collection.objects.link(ob_auto_camera)
ob_auto_camera.location = (2.33512, -2.79221, 3.17918)
ob_auto_camera.rotation_euler = (1.09748, -7.21219e-08, 0.694738)
scene.camera = ob_auto_camera
light_auto_sun = bpy.data.lights.new('AutoSun', 'SUN')
light_auto_sun.energy = 3.0
light_auto_sun.angle = 0.0523599
ob_auto_sun = bpy.data.objects.new('AutoSun', light_auto_sun)
scene.collection.objects.link(ob_auto_sun)
ob_auto_sun.rotation_euler = (0.872665, 0.174533, 0.523599)
bpy.context.view_layer.update()
